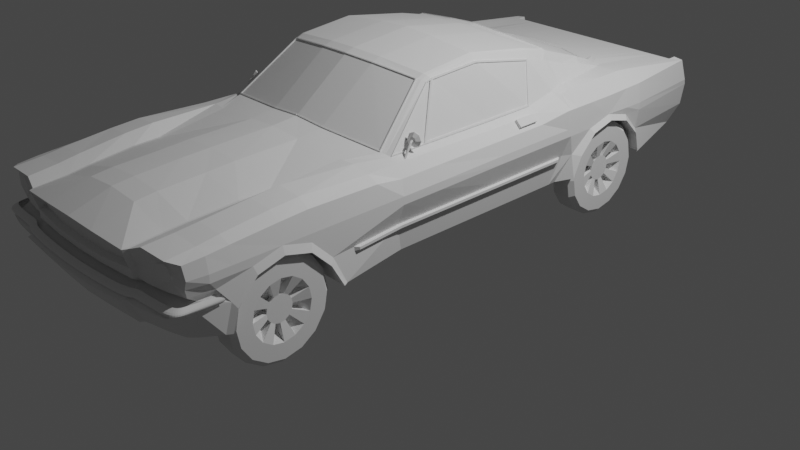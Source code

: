# Source: mustang.blend  (saved by Blender 4.0.36; exported with 4.5.12 LTS)
import bpy
from mathutils import Matrix  # noqa: F401  (used for matrix-valued properties, if any)

bpy.ops.wm.read_factory_settings(use_empty=True)
scene = bpy.context.scene
scene.name = 'Scene'

# ---- collections
col_mesh = bpy.data.collections.new('mesh'); scene.collection.children.link(col_mesh)
col_assets = bpy.data.collections.new('assets'); scene.collection.children.link(col_assets)
col_collection = bpy.data.collections.new('Collection'); scene.collection.children.link(col_collection)

# ---- world
world_world = bpy.data.worlds.new('World'); scene.world = world_world
world_world.use_nodes = True; world_world.node_tree.nodes.clear()
_N = world_world.node_tree.nodes; _L = world_world.node_tree.links
n0 = _N.new('ShaderNodeOutputWorld'); n0.name = 'World Output'; n0.location = (300, 300)
n1 = _N.new('ShaderNodeBackground'); n1.name = 'Background'; n1.location = (10, 300)
n1.inputs[0].default_value = (0.05088, 0.05088, 0.05088, 1.0)
_L.new(n1.outputs[0], n0.inputs[0])
n0.is_active_output = True
world_world.color = (0.05088, 0.05088, 0.05088)
world_world.use_sun_shadow = False
world_world.sun_shadow_jitter_overblur = 0.0

# ---- cameras
cam_camera = bpy.data.cameras.new('Camera')
cam_camera.clip_end = 100.0
cam_camera.ortho_scale = 7.314

# ---- lights
light_light = bpy.data.lights.new('Light', 'POINT')
light_light.transmission_factor = 0.0
light_light.use_soft_falloff = False
light_light.energy = 1000.0
light_light.shadow_soft_size = 0.1
light_light.shadow_maximum_resolution = 0.006
light_light.use_absolute_resolution = True

# ---- meshes
me_circle = bpy.data.meshes.new('Circle')
me_circle.from_pydata([(1.303, -1.807, 0.4943), (1.331, -1.986, 0.7207), (1.33, -2.179, 0.9132), (1.328, -2.441, 0.984), (1.33, -2.703, 0.9133), (1.331, -2.901, 0.7046), (1.303, -3.009, 0.5067), (1.329, 1.367, 0.9381), (1.329, 1.622, 1.007), (1.329, 1.879, 0.938), (1.329, 2.065, 0.7517), (1.273, 2.189, 0.4943), (1.329, 1.18, 0.7515), (1.181, 0.9729, 0.4943), (1.281, -3.296, 1.062), (1.262, -3.301, 0.9858), (1.25, -3.214, 0.77), (1.195, -3.178, 0.5067), (1.178, 3.102, 1.042), (1.172, 3.12, 0.9897), (1.145, 3.111, 0.7584), (1.076, 3.005, 0.5561), (1.273, -2.441, 1.248), (1.273, 1.622, 1.248), (1.256, -3.307, 1.187), (1.154, 3.044, 1.267), (1.228, -1.172, 0.7781), (1.181, -1.091, 0.4943), (1.303, -1.167, 0.9858), (1.303, -1.167, 1.062), (1.255, -1.147, 1.2), (1.249, 0.6529, 1.197), (1.284, 0.6373, 1.062), (1.289, 0.6201, 0.9858), (1.181, 0.5312, 0.4943), (1.228, 0.5905, 0.7781), (1.159, -2.441, 1.311), (1.135, 1.622, 1.4), (1.159, -3.385, 1.214), (1.057, 2.946, 1.28), (1.159, -1.116, 1.3), (1.159, 0.6529, 1.285), (1.228, 0.9529, 0.7781), (1.181, 0.8394, 0.4943), (1.289, 0.9985, 0.9858), (1.284, 0.9985, 1.062), (1.273, 0.9985, 1.248), (1.142, 0.9985, 1.346), (1.228, 0.9973, 0.7781), (1.181, 0.8837, 0.4943), (1.289, 1.043, 0.9858), (1.284, 1.043, 1.062), (1.273, 1.043, 1.248), (1.142, 1.043, 1.37), (0.9191, -2.441, 1.33), (0.8703, -3.398, 1.224), (1.069, -1.104, 1.33), (1.069, 0.6529, 1.33), (1.058, 0.9985, 1.396), (1.05, 1.043, 1.414), (0.8815, -0.5181, 1.798), (0.8909, 0.8054, 1.715), (0.8922, 0.9985, 1.66), (1.228, 0.08801, 0.7781), (1.181, 0.08801, 0.4943), (1.284, 0.08801, 1.062), (1.289, 0.08801, 0.9858), (1.249, 0.08801, 1.197), (1.159, 0.08801, 1.285), (1.074, 0.08801, 1.33), (0.889, 0.08801, 1.856), (0.7862, -2.441, 1.254), (0.7381, -3.43, 1.169), (1.159, -2.158, 1.33), (1.303, -2.158, 1.062), (1.273, -2.158, 1.262), (0.9242, -2.16, 1.351), (1.159, -1.439, 1.3), (1.303, -1.439, 1.062), (1.303, -1.439, 0.9858), (1.273, -1.439, 1.248), (0.9789, -1.44, 1.336), (1.303, -2.904, 1.062), (1.159, -2.904, 1.265), (1.273, -2.904, 1.218), (0.9012, -2.904, 1.277), (0.7553, -2.904, 1.218), (1.303, -3.112, 1.062), (1.159, -3.112, 1.237), (1.303, -3.112, 0.9858), (1.273, -3.112, 1.202), (0.8858, -3.112, 1.25), (0.7403, -3.112, 1.194), (1.023, -1.121, 1.342), (0.8077, -2.16, 1.254), (0.8619, -1.453, 1.336), (0.0, -2.441, 1.385), (-2.363e-19, -3.504, 1.19), (0.0, -2.904, 1.358), (0.0, -3.112, 1.335), (7.219e-18, -1.246, 1.44), (0.0, -2.16, 1.396), (0.0, -1.515, 1.416), (0.3293, -1.5, 1.386), (0.3293, -2.16, 1.372), (0.3293, -2.441, 1.355), (0.3293, -1.236, 1.416), (0.3293, -2.904, 1.334), (0.3293, -3.112, 1.311), (0.3282, -3.494, 1.177), (0.7798, -2.16, 1.254), (0.7607, -2.441, 1.254), (0.7333, -2.904, 1.218), (0.7004, -3.469, 1.153), (0.8278, -1.455, 1.336), (0.9865, -1.145, 1.358), (0.72, -3.112, 1.194), (0.8551, -0.548, 1.816), (0.8225, -0.5638, 1.825), (0.0, -0.6569, 1.888), (0.3293, -0.6339, 1.875), (0.8597, 0.08801, 1.899), (0.8195, 0.08801, 1.917), (0.3293, 0.08801, 1.965), (0.0, 0.08801, 1.983), (0.8421, 0.8162, 1.784), (0.8195, 0.8162, 1.802), (0.3293, 0.8162, 1.851), (0.0, 0.8162, 1.869), (0.8406, 1.06, 1.734), (0.8173, 1.057, 1.745), (0.3293, 0.9985, 1.795), (0.0, 0.9985, 1.814), (0.893, 1.043, 1.66), (0.8395, 1.101, 1.729), (0.8142, 1.092, 1.745), (0.3293, 1.033, 1.803), (0.0, 1.033, 1.821), (0.9648, 1.622, 1.409), (0.8778, 1.622, 1.486), (0.8344, 1.622, 1.548), (0.7957, 1.622, 1.535), (0.3293, 1.622, 1.567), (0.0, 1.622, 1.586), (1.015, 1.337, 1.418), (0.0, 1.337, 1.68), (1.273, 1.337, 1.248), (0.8361, 1.337, 1.644), (0.3293, 1.337, 1.662), (0.8813, 1.337, 1.553), (1.284, 1.337, 1.062), (0.8008, 1.337, 1.631), (1.139, 1.337, 1.4), (0.8844, 1.136, 1.619), (1.141, 1.134, 1.4), (0.0, 1.137, 1.749), (0.811, 1.137, 1.7), (1.037, 1.135, 1.416), (0.8393, 1.137, 1.713), (0.3293, 1.137, 1.731), (1.284, 1.132, 1.062), (1.273, 1.133, 1.248), (1.289, 1.132, 0.9858), (1.273, 1.908, 1.256), (1.132, 1.908, 1.4), (0.8911, 1.909, 1.397), (0.8336, 1.909, 1.416), (0.7693, 1.909, 1.435), (0.7128, 1.909, 1.422), (0.3293, 2.045, 1.416), (0.0, 2.059, 1.428), (1.303, 1.908, 1.062), (1.13, 2.116, 1.38), (1.273, 2.116, 1.262), (0.8515, 2.007, 1.385), (0.7195, 2.116, 1.39), (0.6318, 2.154, 1.39), (0.5198, 2.176, 1.39), (0.3262, 2.214, 1.39), (0.0, 2.229, 1.39), (1.303, 2.116, 1.062), (1.303, 2.116, 0.9858), (0.8515, 2.946, 1.28), (0.7195, 2.946, 1.28), (0.6318, 2.946, 1.28), (0.5198, 2.946, 1.28), (0.3262, 2.946, 1.28), (0.0, 2.946, 1.28), (0.7381, -3.369, 1.015), (-3.243e-18, -3.468, 0.973), (0.3292, -3.459, 0.9729), (0.7002, -3.417, 0.9893), (1.057, -3.332, 1.154), (0.9967, -3.347, 1.129), (0.9366, -3.358, 1.067), (0.9807, -3.351, 0.9889), (1.057, -3.332, 0.9565), (1.133, -3.313, 0.9889), (1.141, -3.311, 1.067), (1.117, -3.317, 1.129), (0.8439, -3.364, 1.018), (0.9634, -3.351, 1.145), (1.057, -3.332, 1.178), (0.9967, -3.347, 1.005), (0.9719, -3.353, 1.067), (1.057, -3.332, 0.9798), (1.117, -3.317, 1.005), (1.164, -3.305, 1.067), (1.133, -3.313, 1.145), (1.061, -3.349, 1.143), (1.009, -3.362, 1.121), (1.135, -3.331, 1.067), (1.113, -3.336, 1.121), (1.009, -3.362, 1.013), (0.9871, -3.367, 1.067), (1.061, -3.349, 0.9911), (1.113, -3.336, 1.013), (0.7381, -3.369, 0.9036), (0.0, -3.456, 0.9036), (0.3293, -3.446, 0.9036), (0.7175, -3.412, 0.9036), (0.9159, -3.356, 0.9036), (0.9814, -3.345, 0.9036), (1.057, -3.332, 0.9036), (1.194, -3.295, 0.9036), (0.8461, -3.364, 0.9036), (1.276, -3.047, 0.9036), (1.249, -3.279, 0.9036), (0.7381, -3.292, 0.8514), (0.0, -3.379, 0.8514), (0.3293, -3.369, 0.8514), (0.7175, -3.335, 0.8514), (0.9159, -3.279, 0.8514), (0.9814, -3.268, 0.8514), (1.057, -3.255, 0.8514), (1.194, -3.219, 0.8514), (0.8461, -3.287, 0.8514), (1.244, -3.202, 0.8514), (0.7381, -3.504, 0.77), (1.258, -3.004, 0.8514), (0.0, -3.591, 0.77), (0.3293, -3.582, 0.77), (0.7175, -3.547, 0.77), (0.9159, -3.491, 0.77), (0.9814, -3.481, 0.77), (1.057, -3.467, 0.77), (1.194, -3.431, 0.77), (0.8461, -3.499, 0.77), (1.232, -3.302, 0.77), (0.7161, -3.349, 0.5067), (0.0, -3.426, 0.5067), (0.3217, -3.41, 0.5067), (0.6971, -3.382, 0.5067), (0.8796, -3.313, 0.5067), (0.945, -3.299, 0.5067), (1.029, -3.277, 0.5067), (1.134, -3.242, 0.5067), (0.7938, -3.329, 0.5067), (0.8515, 2.981, 1.232), (0.7195, 2.981, 1.232), (0.6318, 2.981, 1.232), (0.5198, 2.981, 1.232), (0.3262, 2.981, 1.232), (0.0, 2.981, 1.232), (0.8515, 2.96, 1.199), (0.7195, 2.96, 1.199), (0.6318, 2.96, 1.199), (0.5198, 2.96, 1.199), (0.3262, 2.96, 1.199), (0.0, 2.96, 1.199), (0.8515, 2.988, 0.9897), (0.7195, 2.988, 0.9897), (0.6318, 2.988, 0.9897), (0.5198, 2.988, 0.9897), (0.3262, 2.988, 0.9897), (0.0, 2.988, 0.9897), (0.8515, 3.115, 0.9897), (0.7195, 3.115, 0.9897), (0.6318, 3.115, 0.9897), (0.5198, 3.115, 0.9897), (0.3262, 3.115, 0.9897), (0.0, 3.115, 0.9897), (0.8515, 3.115, 0.7577), (0.7195, 3.115, 0.7577), (0.6318, 3.115, 0.7577), (0.5198, 3.115, 0.7577), (0.3262, 3.115, 0.7577), (0.0, 3.115, 0.7577), (0.8515, 3.005, 0.5561), (0.7195, 3.005, 0.5561), (0.6318, 3.005, 0.5561), (0.5198, 3.005, 0.5561), (0.3262, 3.005, 0.5561), (0.0, 3.005, 0.5561), (1.303, -1.95, 0.7781), (1.303, -2.158, 0.9858), (1.332, -1.859, 0.4948), (1.303, -2.441, 1.062), (1.303, -2.725, 0.9858), (1.303, -2.937, 0.7616), (1.331, -2.957, 0.5067), (1.273, 1.094, 0.7781), (1.329, 1.081, 0.5476), (1.289, 1.338, 0.9858), (1.289, 1.622, 1.062), (1.289, 1.908, 0.9858), (1.273, 2.116, 0.7781), (1.329, 2.118, 0.5476), (0.9697, -1.986, 0.7207), (0.9684, -2.179, 0.9132), (0.9668, -2.441, 0.984), (0.9684, -2.703, 0.9133), (0.9699, -2.901, 0.7046), (0.968, 1.367, 0.9381), (0.968, 1.622, 1.007), (0.968, 1.879, 0.938), (0.968, 2.065, 0.7517), (0.968, 1.18, 0.7515), (0.9707, -1.859, 0.4948), (0.9698, -2.957, 0.5067), (0.968, 1.081, 0.5476), (0.968, 2.118, 0.5476), (0.9697, -1.986, 0.4556), (0.9684, -2.179, 0.4556), (0.9668, -2.441, 0.4556), (0.9684, -2.703, 0.4556), (0.9699, -2.901, 0.4556), (0.968, 1.367, 0.4556), (0.968, 1.622, 0.4556), (0.968, 1.879, 0.4556), (0.968, 2.065, 0.4556), (0.968, 1.18, 0.4556), (0.9707, -1.859, 0.4556), (0.9698, -2.957, 0.4556), (0.968, 1.081, 0.4556), (0.968, 2.118, 0.4556), (1.228, -0.7155, 0.7781), (1.181, -0.7155, 0.4943), (1.299, -0.7155, 1.062), (1.3, -0.7155, 0.9858), (1.254, -0.7155, 1.199), (1.159, -0.7155, 1.297), (1.07, -0.7062, 1.33), (0.883, -0.4541, 1.822), (0.8219, -0.4907, 1.856), (0.0, -0.5651, 1.919), (0.856, -0.478, 1.845), (0.3293, -0.5467, 1.905), (0.0, -3.507, 1.207), (0.3293, -3.498, 1.194), (0.7175, -3.471, 1.169), (-3.479e-18, -3.465, 0.9559), (0.3293, -3.455, 0.9559), (0.7175, -3.412, 0.9731), (0.3246, -3.43, 1.19), (0.3255, -3.395, 0.986), (-0.003619, -3.44, 1.203), (-0.003619, -3.404, 0.9861), (0.6968, -3.405, 1.166), (0.6966, -3.353, 1.002), (1.054, 2.981, 1.232), (1.054, 2.96, 1.199), (1.054, 2.988, 0.9897), (1.054, 3.115, 0.9897), (1.054, 3.115, 0.7577), (1.145, 3.111, 0.7577), (1.053, 3.005, 0.5561), (1.054, 3.102, 1.042), (1.054, 3.044, 1.28)], [], [(49, 13, 301, 48), (50, 48, 301, 162), (51, 50, 162, 160), (6, 299, 16, 17), (226, 89, 15, 227), (298, 82, 87, 89), (306, 11, 21, 365), (305, 306, 181), (304, 305, 171), (304, 171, 163, 23), (14, 87, 90, 24), (29, 30, 80, 78), (338, 340, 30, 29), (297, 295, 74), (295, 294, 79), (0, 27, 26, 294), (45, 46, 31, 32), (65, 66, 33, 32), (66, 63, 35, 33), (64, 34, 35, 63), (23, 163, 164, 37), (46, 47, 41, 31), (30, 40, 77, 80), (340, 341, 40, 30), (24, 90, 88, 38), (52, 53, 47, 46), (51, 52, 46, 45), (32, 33, 44, 45), (33, 35, 42, 44), (34, 43, 42, 35), (304, 23, 146, 150), (23, 37, 152, 146), (45, 44, 50, 51), (44, 42, 48, 50), (43, 49, 48, 42), (341, 342, 56, 40), (53, 59, 58, 47), (47, 58, 57, 41), (40, 56, 81, 77), (38, 88, 91, 55), (58, 62, 61, 57), (342, 343, 60, 56), (57, 61, 70, 69), (41, 57, 69, 68), (31, 41, 68, 67), (337, 64, 63, 336), (339, 336, 63, 66), (338, 339, 66, 65), (32, 31, 67, 65), (55, 91, 92, 72), (73, 36, 22, 75), (295, 79, 78, 74), (75, 22, 297, 74), (76, 54, 36, 73), (77, 73, 75, 80), (79, 28, 29, 78), (294, 26, 28, 79), (80, 75, 74, 78), (81, 76, 73, 77), (84, 82, 297, 22), (83, 84, 22, 36), (82, 298, 297), (86, 85, 54, 71), (85, 83, 36, 54), (90, 87, 82, 84), (88, 90, 84, 83), (89, 226, 239, 299, 298), (89, 87, 14, 15), (92, 91, 85, 86), (91, 88, 83, 85), (56, 93, 95, 81), (76, 94, 71, 54), (81, 95, 94, 76), (104, 103, 102, 101), (105, 104, 101, 96), (103, 106, 100, 102), (107, 105, 96, 98), (349, 108, 99, 348), (108, 107, 98, 99), (116, 112, 107, 108), (350, 116, 108, 349), (112, 111, 105, 107), (114, 115, 106, 103), (111, 110, 104, 105), (110, 114, 103, 104), (94, 95, 114, 110), (71, 94, 110, 111), (95, 93, 115, 114), (86, 71, 111, 112), (72, 92, 116, 350), (92, 86, 112, 116), (115, 93, 117, 118), (60, 117, 93, 56), (115, 118, 120, 106), (100, 106, 120, 119), (343, 70, 121, 346), (346, 121, 122, 344), (344, 122, 123, 347), (347, 123, 124, 345), (124, 123, 127, 128), (123, 122, 126, 127), (122, 121, 125, 126), (61, 125, 121, 70), (128, 127, 131, 132), (127, 126, 130, 131), (126, 125, 129, 130), (132, 131, 136, 137), (130, 129, 134, 135), (62, 133, 134, 129), (131, 130, 135, 136), (62, 129, 125, 61), (58, 59, 133, 62), (133, 153, 158, 134), (136, 135, 156, 159), (137, 136, 159, 155), (135, 134, 158, 156), (133, 59, 157, 153), (37, 138, 144, 152), (150, 146, 161, 160), (149, 139, 140, 147), (151, 147, 140, 141), (146, 152, 154, 161), (148, 151, 141, 142), (149, 144, 138, 139), (152, 144, 157, 154), (145, 148, 142, 143), (150, 303, 304), (154, 157, 59, 53), (156, 158, 147, 151), (161, 154, 53, 52), (153, 149, 147, 158), (160, 161, 52, 51), (153, 157, 144, 149), (159, 156, 151, 148), (162, 301, 303), (155, 159, 148, 145), (160, 162, 303, 150), (143, 142, 169, 170), (37, 164, 165, 138), (141, 140, 167, 168), (139, 166, 167, 140), (142, 141, 168, 169), (164, 163, 173, 172), (139, 138, 165, 166), (163, 171, 180, 173), (171, 305, 181, 180), (165, 164, 172, 174), (166, 165, 174, 175), (170, 169, 178, 179), (168, 167, 176, 177), (172, 173, 25, 39), (166, 175, 176, 167), (169, 168, 177, 178), (173, 180, 18, 25), (180, 181, 19, 18), (181, 306, 20, 19), (176, 175, 183, 184), (178, 177, 185, 186), (175, 174, 182, 183), (179, 178, 186, 187), (177, 176, 184, 185), (174, 172, 39, 182), (113, 109, 354, 358), (190, 191, 359, 355), (72, 350, 353, 188), (14, 24, 208, 207), (24, 38, 202, 208), (38, 55, 201, 202), (15, 14, 207, 197), (55, 72, 188, 200), (201, 55, 200, 194), (193, 204, 214, 210), (193, 192, 202, 201), (204, 193, 201, 194), (203, 204, 194, 195), (205, 203, 195, 196), (206, 205, 196, 197), (198, 206, 197, 207), (199, 198, 207, 208), (192, 199, 208, 202), (210, 214, 213, 215, 216, 211, 212, 209), (205, 206, 216, 215), (204, 203, 213, 214), (198, 199, 212, 211), (192, 193, 210, 209), (203, 205, 215, 213), (199, 192, 209, 212), (206, 198, 211, 216), (196, 195, 222, 223), (353, 352, 219, 220), (200, 188, 217, 225), (188, 353, 220, 217), (197, 196, 223, 224), (195, 194, 221, 222), (352, 351, 218, 219), (194, 200, 225, 221), (299, 239, 237, 16), (15, 197, 224, 227), (223, 222, 233, 234), (221, 225, 236, 232), (217, 220, 231, 228), (227, 224, 235, 237), (224, 223, 234, 235), (225, 217, 228, 236), (219, 218, 229, 230), (222, 221, 232, 233), (220, 219, 230, 231), (233, 232, 243, 244), (237, 239, 226, 227), (231, 230, 241, 242), (234, 233, 244, 245), (232, 236, 247, 243), (228, 231, 242, 238), (235, 234, 245, 246), (236, 228, 238, 247), (230, 229, 240, 241), (237, 235, 246, 248), (248, 246, 256, 17), (241, 240, 250, 251), (244, 243, 253, 254), (245, 244, 254, 255), (243, 247, 257, 253), (238, 242, 252, 249), (246, 245, 255, 256), (247, 238, 249, 257), (242, 241, 251, 252), (16, 237, 248), (248, 17, 16), (184, 183, 259, 260), (186, 185, 261, 262), (183, 182, 258, 259), (187, 186, 262, 263), (185, 184, 260, 261), (261, 260, 266, 267), (260, 259, 265, 266), (262, 261, 267, 268), (259, 258, 264, 265), (263, 262, 268, 269), (267, 266, 272, 273), (266, 265, 271, 272), (268, 267, 273, 274), (265, 264, 270, 271), (269, 268, 274, 275), (273, 272, 278, 279), (272, 271, 277, 278), (274, 273, 279, 280), (271, 270, 276, 277), (275, 274, 280, 281), (281, 280, 286, 287), (279, 278, 284, 285), (278, 277, 283, 284), (280, 279, 285, 286), (277, 276, 282, 283), (285, 284, 290, 291), (284, 283, 289, 290), (286, 285, 291, 292), (283, 282, 288, 289), (287, 286, 292, 293), (366, 288, 282, 364), (1, 296, 0, 294), (2, 1, 294, 295), (3, 2, 295, 297), (4, 3, 297, 298), (5, 4, 298, 299), (300, 5, 299, 6), (302, 12, 301, 13), (12, 7, 303, 301), (7, 8, 304, 303), (8, 9, 305, 304), (9, 10, 306, 305), (10, 307, 11, 306), (9, 8, 314, 315), (12, 302, 320, 317), (3, 4, 311, 310), (10, 9, 315, 316), (296, 1, 308, 318), (7, 12, 317, 313), (4, 5, 312, 311), (307, 10, 316, 321), (1, 2, 309, 308), (8, 7, 313, 314), (5, 300, 319, 312), (2, 3, 310, 309), (313, 317, 331, 327), (311, 312, 326, 325), (321, 316, 330, 335), (308, 309, 323, 322), (314, 313, 327, 328), (312, 319, 333, 326), (309, 310, 324, 323), (315, 314, 328, 329), (317, 320, 334, 331), (310, 311, 325, 324), (316, 315, 329, 330), (318, 308, 322, 332), (120, 347, 345, 119), (118, 344, 347, 120), (117, 346, 344, 118), (60, 343, 346, 117), (29, 28, 339, 338), (28, 26, 336, 339), (27, 337, 336, 26), (69, 70, 343, 342), (68, 69, 342, 341), (67, 68, 341, 340), (65, 67, 340, 338), (97, 109, 349, 348), (109, 113, 350, 349), (190, 189, 351, 352), (191, 190, 352, 353), (113, 191, 353, 350), (358, 354, 355, 359), (354, 356, 357, 355), (191, 113, 358, 359), (189, 190, 355, 357), (109, 97, 356, 354), (264, 258, 360, 361), (270, 264, 361, 362), (276, 270, 362, 363), (282, 276, 363, 364), (39, 360, 258, 182), (21, 366, 364, 365), (20, 364, 363, 19), (25, 18, 367, 368), (18, 19, 363, 367), (25, 368, 39), (39, 368, 367, 360), (361, 360, 367, 363), (361, 363, 19, 362)])
_uv = me_circle.uv_layers.new(name='UVMap')
_uv.uv.foreach_set('vector', [0.0, 0.0, 0.0, 0.0, 0.0, 0.0, 0.0, 0.0, 0.0, 0.0, 0.0, 0.0, 0.0, 0.0, 0.0, 0.0, 0.0, 0.0, 0.0, 0.0, 0.0, 0.0, 0.0, 0.0, 0.0, 0.0, 0.0, 0.0, 0.0, 0.0, 0.0, 0.0, 0.0, 0.0, 0.0, 0.0, 0.0, 0.0, 0.0, 0.0, 0.0, 0.0, 0.0, 0.0, 0.0, 0.0, 0.0, 0.0, 0.0, 0.0, 0.0, 0.0, 0.0, 0.0, 0.0, 0.0, 0.0, 0.0, 0.0, 0.0, 0.0, 0.0, 0.0, 0.0, 0.0, 0.0, 0.0, 0.0, 0.0, 0.0, 0.0, 0.0, 0.0, 0.0, 0.0, 0.0, 0.0, 0.0, 0.0, 0.0, 0.0, 0.0, 0.0, 0.0, 0.0, 0.0, 0.0, 0.0, 0.0, 0.0, 0.0, 0.0, 0.0, 0.0, 0.0, 0.0, 0.0, 0.0, 0.0, 0.0, 0.0, 0.0, 0.0, 0.0, 0.0, 0.0, 0.0, 0.0, 0.0, 0.0, 0.0, 0.0, 0.0, 0.0, 0.0, 0.0, 0.0, 0.0, 0.0, 0.0, 0.0, 0.0, 0.0, 0.0, 0.0, 0.0, 0.0, 0.0, 0.0, 0.0, 0.0, 0.0, 0.0, 0.0, 0.0, 0.0, 0.0, 0.0, 0.0, 0.0, 0.0, 0.0, 0.0, 0.0, 0.0, 0.0, 0.0, 0.0, 0.0, 0.0, 0.0, 0.0, 0.0, 0.0, 0.0, 0.0, 0.0, 0.0, 0.0, 0.0, 0.0, 0.0, 0.0, 0.0, 0.0, 0.0, 0.0, 0.0, 0.0, 0.0, 0.0, 0.0, 0.0, 0.0, 0.0, 0.0, 0.0, 0.0, 0.0, 0.0, 0.0, 0.0, 0.0, 0.0, 0.0, 0.0, 0.0, 0.0, 0.0, 0.0, 0.0, 0.0, 0.0, 0.0, 0.0, 0.0, 0.0, 0.0, 0.0, 0.0, 0.0, 0.0, 0.0, 0.0, 0.0, 0.0, 0.0, 0.0, 0.0, 0.0, 0.0, 0.0, 0.0, 0.0, 0.0, 0.0, 0.0, 0.0, 0.0, 0.0, 0.0, 0.0, 0.0, 0.0, 0.0, 0.0, 0.0, 0.0, 0.0, 0.0, 0.0, 0.0, 0.0, 0.0, 0.0, 0.0, 0.0, 0.0, 0.0, 0.0, 0.0, 0.0, 0.0, 0.0, 0.0, 0.0, 0.0, 0.0, 0.0, 0.0, 0.0, 0.0, 0.0, 0.0, 0.0, 0.0, 0.0, 0.0, 0.0, 0.0, 0.0, 0.0, 0.0, 0.0, 0.0, 0.0, 0.0, 0.0, 0.0, 0.0, 0.0, 0.0, 0.0, 0.0, 0.0, 0.0, 0.0, 0.0, 0.0, 0.0, 0.0, 0.0, 0.0, 0.0, 0.0, 0.0, 0.0, 0.0, 0.0, 0.0, 0.0, 0.0, 0.0, 0.0, 0.0, 0.0, 0.0, 0.0, 0.0, 0.0, 0.0, 0.0, 0.0, 0.0, 0.0, 0.0, 0.0, 0.0, 0.0, 0.0, 0.0, 0.0, 0.0, 0.0, 0.0, 0.0, 0.0, 0.0, 0.0, 0.0, 0.0, 0.0, 0.0, 0.0, 0.0, 0.0, 0.0, 0.0, 0.0, 0.0, 0.0, 0.0, 0.0, 0.0, 0.0, 0.0, 0.0, 0.0, 0.0, 0.0, 0.0, 0.0, 0.0, 0.0, 0.0, 0.0, 0.0, 0.0, 0.0, 0.0, 0.0, 0.0, 0.0, 0.0, 0.0, 0.0, 0.0, 0.0, 0.0, 0.0, 0.0, 0.0, 0.0, 0.0, 0.0, 0.0, 0.0, 0.0, 0.0, 0.0, 0.0, 0.0, 0.0, 0.0, 0.0, 0.0, 0.0, 0.0, 0.0, 0.0, 0.0, 0.0, 0.0, 0.0, 0.0, 0.0, 0.0, 0.0, 0.0, 0.0, 0.0, 0.0, 0.0, 0.0, 0.0, 0.0, 0.0, 0.0, 0.0, 0.0, 0.0, 0.0, 0.0, 0.0, 0.0, 0.0, 0.0, 0.0, 0.0, 0.0, 0.0, 0.0, 0.0, 0.0, 0.0, 0.0, 0.0, 0.0, 0.0, 0.0, 0.0, 0.0, 0.0, 0.0, 0.0, 0.0, 0.0, 0.0, 0.0, 0.0, 0.0, 0.0, 0.0, 0.0, 0.0, 0.0, 0.0, 0.0, 0.0, 0.0, 0.0, 0.0, 0.0, 0.0, 0.0, 0.0, 0.0, 0.0, 0.0, 0.0, 0.0, 0.0, 0.0, 0.0, 0.0, 0.0, 0.0, 0.0, 0.0, 0.0, 0.0, 0.0, 0.0, 0.0, 0.0, 0.0, 0.0, 0.0, 0.0, 0.0, 0.0, 0.0, 0.0, 0.0, 0.0, 0.0, 0.0, 0.0, 0.0, 0.0, 0.0, 0.0, 0.0, 0.0, 0.0, 0.0, 0.0, 0.0, 0.0, 0.0, 0.0, 0.0, 0.0, 0.0, 0.0, 0.0, 0.0, 0.0, 0.0, 0.0, 0.0, 0.0, 0.0, 0.0, 0.0, 0.0, 0.0, 0.0, 0.0, 0.0, 0.0, 0.0, 0.0, 0.0, 0.0, 0.0, 0.0, 0.0, 0.0, 0.0, 0.0, 0.0, 0.0, 0.0, 0.0, 0.0, 0.0, 0.0, 0.0, 0.0, 0.0, 0.0, 0.0, 0.0, 0.0, 0.0, 0.0, 0.0, 0.0, 0.0, 0.0, 0.0, 0.0, 0.0, 0.0, 0.0, 0.0, 0.0, 0.0, 0.0, 0.0, 0.0, 0.0, 0.0, 0.0, 0.0, 0.0, 0.0, 0.0, 0.0, 0.0, 0.0, 0.0, 0.0, 0.0, 0.0, 0.0, 0.0, 0.0, 0.0, 0.0, 0.0, 0.0, 0.0, 0.0, 0.0, 0.0, 0.0, 0.0, 0.0, 0.0, 0.0, 0.0, 0.0, 0.0, 0.0, 0.0, 0.0, 0.0, 0.0, 0.0, 0.0, 0.0, 0.0, 0.0, 0.0, 0.0, 0.0, 0.0, 0.0, 0.0, 0.0, 0.0, 0.0, 0.0, 0.0, 0.0, 0.0, 0.0, 0.0, 0.0, 0.0, 0.0, 0.0, 0.0, 0.0, 0.0, 0.0, 0.0, 0.0, 0.0, 0.0, 0.0, 0.0, 0.0, 0.0, 0.0, 0.0, 0.0, 0.0, 0.0, 0.0, 0.0, 0.0, 0.0, 0.0, 0.0, 0.0, 0.0, 0.0, 0.0, 0.0, 0.0, 0.0, 0.0, 0.0, 0.0, 0.0, 0.0, 0.0, 0.0, 0.0, 0.0, 0.0, 0.0, 0.0, 0.0, 0.0, 0.0, 0.0, 0.0, 0.0, 0.0, 0.0, 0.0, 0.0, 0.0, 0.0, 0.0, 0.0, 0.0, 0.0, 0.0, 0.0, 0.0, 0.0, 0.0, 0.0, 0.0, 0.0, 0.0, 0.0, 0.0, 0.0, 0.0, 0.0, 0.0, 0.0, 0.0, 0.0, 0.0, 0.0, 0.0, 0.0, 0.0, 0.0, 0.0, 0.0, 0.0, 0.0, 0.0, 0.0, 0.0, 0.0, 0.0, 0.0, 0.0, 0.0, 0.0, 0.0, 0.0, 0.0, 0.0, 0.0, 0.0, 0.0, 0.0, 0.0, 0.0, 0.0, 0.0, 0.0, 0.0, 0.0, 0.0, 0.0, 0.0, 0.0, 0.0, 0.0, 0.0, 0.0, 0.0, 0.0, 0.0, 0.0, 0.0, 0.0, 0.0, 0.0, 0.0, 0.0, 0.0, 0.0, 0.0, 0.0, 0.0, 0.0, 0.0, 0.0, 0.0, 0.0, 0.0, 0.0, 0.0, 0.0, 0.0, 0.0, 0.0, 0.0, 0.0, 0.0, 0.0, 0.0, 0.0, 0.0, 0.0, 0.0, 0.0, 0.0, 0.0, 0.0, 0.0, 0.0, 0.0, 0.0, 0.0, 0.0, 0.0, 0.0, 0.0, 0.0, 0.0, 0.0, 0.0, 0.0, 0.0, 0.0, 0.0, 0.0, 0.0, 0.0, 0.0, 0.0, 0.0, 0.0, 0.0, 0.0, 0.0, 0.0, 0.0, 0.0, 0.0, 0.0, 0.0, 0.0, 0.0, 0.0, 0.0, 0.0, 0.0, 0.0, 0.0, 0.0, 0.0, 0.0, 0.0, 0.0, 0.0, 0.0, 0.0, 0.0, 0.0, 0.0, 0.0, 0.0, 0.0, 0.0, 0.0, 0.0, 0.0, 0.0, 0.0, 0.0, 0.0, 0.0, 0.0, 0.0, 0.0, 0.0, 0.0, 0.0, 0.0, 0.0, 0.0, 0.0, 0.0, 0.0, 0.0, 0.0, 0.0, 0.0, 0.0, 0.0, 0.0, 0.0, 0.0, 0.0, 0.0, 0.0, 0.0, 0.0, 0.0, 0.0, 0.0, 0.0, 0.0, 0.0, 0.0, 0.0, 0.0, 0.0, 0.0, 0.0, 0.0, 0.0, 0.0, 0.0, 0.0, 0.0, 0.0, 0.0, 0.0, 0.0, 0.0, 0.0, 0.0, 0.0, 0.0, 0.0, 0.0, 0.0, 0.0, 0.0, 0.0, 0.0, 0.0, 0.0, 0.0, 0.0, 0.0, 0.0, 0.0, 0.0, 0.0, 0.0, 0.0, 0.0, 0.0, 0.0, 0.0, 0.0, 0.0, 0.0, 0.0, 0.0, 0.0, 0.0, 0.0, 0.0, 0.0, 0.0, 0.0, 0.0, 0.0, 0.0, 0.0, 0.0, 0.0, 0.0, 0.0, 0.0, 0.0, 0.0, 0.0, 0.0, 0.0, 0.0, 0.0, 0.0, 0.0, 0.0, 0.0, 0.0, 0.0, 0.0, 0.0, 0.0, 0.0, 0.0, 0.0, 0.0, 0.0, 0.0, 0.0, 0.0, 0.0, 0.0, 0.0, 0.0, 0.0, 0.0, 0.0, 0.0, 0.0, 0.0, 0.0, 0.0, 0.0, 0.0, 0.0, 0.0, 0.0, 0.0, 0.0, 0.0, 0.0, 0.0, 0.0, 0.0, 0.0, 0.0, 0.0, 0.0, 0.0, 0.0, 0.0, 0.0, 0.0, 0.0, 0.0, 0.0, 0.0, 0.0, 0.0, 0.0, 0.0, 0.0, 0.0, 0.0, 0.0, 0.0, 0.0, 0.0, 0.0, 0.0, 0.0, 0.0, 0.0, 0.0, 0.0, 0.0, 0.0, 0.0, 0.0, 0.0, 0.0, 0.0, 0.0, 0.0, 0.0, 0.0, 0.0, 0.0, 0.0, 0.0, 0.0, 0.0, 0.0, 0.0, 0.0, 0.0, 0.0, 0.0, 0.0, 0.0, 0.0, 0.0, 0.0, 0.0, 0.0, 0.0, 0.0, 0.0, 0.0, 0.0, 0.0, 0.0, 0.0, 0.0, 0.0, 0.0, 0.0, 0.0, 0.0, 0.0, 0.0, 0.0, 0.0, 0.0, 0.0, 0.0, 0.0, 0.0, 0.0, 0.0, 0.0, 0.0, 0.0, 0.0, 0.0, 0.0, 0.0, 0.0, 0.0, 0.0, 0.0, 0.0, 0.0, 0.0, 0.0, 0.0, 0.0, 0.0, 0.0, 0.0, 0.0, 0.0, 0.0, 0.0, 0.0, 0.0, 0.0, 0.0, 0.0, 0.0, 0.0, 0.0, 0.0, 0.0, 0.0, 0.0, 0.0, 0.0, 0.0, 0.0, 0.0, 0.0, 0.0, 0.0, 0.0, 0.0, 0.0, 0.0, 0.0, 0.0, 0.0, 0.0, 0.0, 0.0, 0.0, 0.0, 0.0, 0.0, 0.0, 0.0, 0.0, 0.0, 0.0, 0.0, 0.0, 0.0, 0.0, 0.0, 0.0, 0.0, 0.0, 0.0, 0.0, 0.0, 0.0, 0.0, 0.0, 0.0, 0.0, 0.0, 0.0, 0.0, 0.0, 0.0, 0.0, 0.0, 0.0, 0.0, 0.0, 0.0, 0.0, 0.0, 0.0, 0.0, 0.0, 0.0, 0.0, 0.0, 0.0, 0.0, 0.0, 0.0, 0.0, 0.0, 0.0, 0.0, 0.0, 0.0, 0.0, 0.0, 0.0, 0.0, 0.0, 0.0, 0.0, 0.0, 0.0, 0.0, 0.0, 0.0, 0.0, 0.0, 0.0, 0.0, 0.0, 0.0, 0.0, 0.0, 0.0, 0.0, 0.0, 0.0, 0.0, 0.0, 0.0, 0.0, 0.0, 0.0, 0.0, 0.0, 0.0, 0.0, 0.0, 0.0, 0.0, 0.0, 0.0, 0.0, 0.0, 0.0, 0.0, 0.0, 0.0, 0.0, 0.0, 0.0, 0.0, 0.0, 0.0, 0.0, 0.0, 0.0, 0.0, 0.0, 0.0, 0.0, 0.0, 0.0, 0.0, 0.0, 0.0, 0.0, 0.0, 0.0, 0.0, 0.0, 0.0, 0.0, 0.0, 0.0, 0.0, 0.0, 0.0, 0.0, 0.0, 0.0, 0.0, 0.0, 0.0, 0.0, 0.0, 0.0, 0.0, 0.0, 0.0, 0.0, 0.0, 0.0, 0.0, 0.0, 0.0, 0.0, 0.0, 0.0, 0.0, 0.0, 0.0, 0.0, 0.0, 0.0, 0.0, 0.0, 0.0, 0.0, 0.0, 0.0, 0.0, 0.0, 0.0, 0.0, 0.0, 0.0, 0.0, 0.0, 0.0, 0.0, 0.0, 0.0, 0.0, 0.0, 0.0, 0.0, 0.0, 0.0, 0.0, 0.0, 0.0, 0.0, 0.0, 0.0, 0.0, 0.0, 0.0, 0.0, 0.0, 0.0, 0.0, 0.0, 0.0, 0.0, 0.0, 0.0, 0.0, 0.0, 0.0, 0.0, 0.0, 0.0, 0.0, 0.0, 0.0, 0.0, 0.0, 0.0, 0.0, 0.0, 0.0, 0.0, 0.0, 0.0, 0.0, 0.0, 0.0, 0.0, 0.0, 0.0, 0.0, 0.0, 0.0, 0.0, 0.0, 0.0, 0.0, 0.0, 0.0, 0.0, 0.0, 0.0, 0.0, 0.0, 0.0, 0.0, 0.0, 0.0, 0.0, 0.0, 0.0, 0.0, 0.0, 0.0, 0.0, 0.0, 0.0, 0.0, 0.0, 0.0, 0.0, 0.0, 0.0, 0.0, 0.0, 0.0, 0.0, 0.0, 0.0, 0.0, 0.0, 0.0, 0.0, 0.0, 0.0, 0.0, 0.0, 0.0, 0.0, 0.0, 0.0, 0.0, 0.0, 0.0, 0.0, 0.0, 0.0, 0.0, 0.0, 0.0, 0.0, 0.0, 0.0, 0.0, 0.0, 0.0, 0.0, 0.0, 0.0, 0.0, 0.0, 0.0, 0.0, 0.0, 0.0, 0.0, 0.0, 0.0, 0.0, 0.0, 0.0, 0.0, 0.0, 0.0, 0.0, 0.0, 0.0, 0.0, 0.0, 0.0, 0.0, 0.0, 0.0, 0.0, 0.0, 0.0, 0.0, 0.0, 0.0, 0.0, 0.0, 0.0, 0.0, 0.0, 0.0, 0.0, 0.0, 0.0, 0.0, 0.0, 0.0, 0.0, 0.0, 0.0, 0.0, 0.0, 0.0, 0.0, 0.0, 0.0, 0.0, 0.0, 0.0, 0.0, 0.0, 0.0, 0.0, 0.0, 0.0, 0.0, 0.0, 0.0, 0.0, 0.0, 0.0, 0.0, 0.0, 0.0, 0.0, 0.0, 0.0, 0.0, 0.0, 0.0, 0.0, 0.0, 0.0, 0.0, 0.0, 0.0, 0.0, 0.0, 0.0, 0.0, 0.0, 0.0, 0.0, 0.0, 0.0, 0.0, 0.0, 0.0, 0.0, 0.0, 0.0, 0.0, 0.0, 0.0, 0.0, 0.0, 0.0, 0.0, 0.0, 0.0, 0.0, 0.0, 0.0, 0.0, 0.0, 0.0, 0.0, 0.0, 0.0, 0.0, 0.0, 0.0, 0.0, 0.0, 0.0, 0.0, 0.0, 0.0, 0.0, 0.0, 0.0, 0.0, 0.0, 0.0, 0.0, 0.0, 0.0, 0.0, 0.0, 0.0, 0.0, 0.0, 0.0, 0.0, 0.0, 0.0, 0.0, 0.0, 0.0, 0.0, 0.0, 0.0, 0.0, 0.0, 0.0, 0.0, 0.0, 0.0, 0.0, 0.0, 0.0, 0.0, 0.0, 0.0, 0.0, 0.0, 0.0, 0.0, 0.0, 0.0, 0.0, 0.0, 0.0, 0.0, 0.0, 0.0, 0.0, 0.0, 0.0, 0.0, 0.0, 0.0, 0.0, 0.0, 0.0, 0.0, 0.0, 0.0, 0.0, 0.0, 0.0, 0.0, 0.0, 0.0, 0.0, 0.0, 0.0, 0.0, 0.0, 0.0, 0.0, 0.0, 0.0, 0.0, 0.0, 0.0, 0.0, 0.0, 0.0, 0.0, 0.0, 0.0, 0.0, 0.0, 0.0, 0.0, 0.0, 0.0, 0.0, 0.0, 0.0, 0.0, 0.0, 0.0, 0.0, 0.0, 0.0, 0.0, 0.0, 0.0, 0.0, 0.0, 0.0, 0.0, 0.0, 0.0, 0.0, 0.0, 0.0, 0.0, 0.0, 0.0, 0.0, 0.0, 0.0, 0.0, 0.0, 0.0, 0.0, 0.0, 0.0, 0.0, 0.0, 0.0, 0.0, 0.0, 0.0, 0.0, 0.0, 0.0, 0.0, 0.0, 0.0, 0.0, 0.0, 0.0, 0.0, 0.0, 0.0, 0.0, 0.0, 0.0, 0.0, 0.0, 0.0, 0.0, 0.0, 0.0, 0.0, 0.0, 0.0, 0.0, 0.0, 0.0, 0.0, 0.0, 0.0, 0.0, 0.0, 0.0, 0.0, 0.0, 0.0, 0.0, 0.0, 0.0, 0.0, 0.0, 0.0, 0.0, 0.0, 0.0, 0.0, 0.0, 0.0, 0.0, 0.0, 0.0, 0.0, 0.0, 0.0, 0.0, 0.0, 0.0, 0.0, 0.0, 0.0, 0.0, 0.0, 0.0, 0.0, 0.0, 0.0, 0.0, 0.0, 0.0, 0.0, 0.0, 0.0, 0.0, 0.0, 0.0, 0.0, 0.0, 0.0, 0.0, 0.0, 0.0, 0.0, 0.0, 0.0, 0.0, 0.0, 0.0, 0.0, 0.0, 0.0, 0.0, 0.0, 0.0, 0.0, 0.0, 0.0, 0.0, 0.0, 0.0, 0.0, 0.0, 0.0, 0.0, 0.0, 0.0, 0.0, 0.0, 0.0, 0.0, 0.0, 0.0, 0.0, 0.0, 0.0, 0.0, 0.0, 0.0, 0.0, 0.0, 0.0, 0.0, 0.0, 0.0, 0.0, 0.0, 0.0, 0.0, 0.0, 0.0, 0.0, 0.0, 0.0, 0.0, 0.0, 0.0, 0.0, 0.0, 0.0, 0.0, 0.0, 0.0, 0.0, 0.0, 0.0, 0.0, 0.0, 0.0, 0.0, 0.0, 0.0, 0.0, 0.0, 0.0, 0.0, 0.0, 0.0, 0.0, 0.0, 0.0, 0.0, 0.0, 0.0, 0.0, 0.0, 0.0, 0.0, 0.0, 0.0, 0.0, 0.0, 0.0, 0.0, 0.0, 0.0, 0.0, 0.0, 0.0, 0.0, 0.0, 0.0, 0.0, 0.0, 0.0, 0.0, 0.0, 0.0, 0.0, 0.0, 0.0, 0.0, 0.0, 0.0, 0.0, 0.0, 0.0, 0.0, 0.0, 0.0, 0.0, 0.0, 0.0, 0.0, 0.0, 0.0, 0.0, 0.0, 0.0, 0.0, 0.0, 0.0, 0.0, 0.0, 0.0, 0.0, 0.0, 0.0, 0.0, 0.0, 0.0, 0.0, 0.0, 0.0, 0.0, 0.0, 0.0, 0.0, 0.0, 0.0, 0.0, 0.0, 0.0, 0.0, 0.0, 0.0, 0.0, 0.0, 0.0, 0.0, 0.0, 0.0, 0.0, 0.0, 0.0, 0.0, 0.0, 0.0, 0.0, 0.0, 0.0, 0.0, 0.0, 0.0, 0.0, 0.0, 0.0, 0.0, 0.0, 0.0, 0.0, 0.0, 0.0, 0.0, 0.0, 0.0, 0.0, 0.0, 0.0, 0.0, 0.0, 0.0, 0.0, 0.0, 0.0, 0.0, 0.0, 0.0, 0.0, 0.0, 0.0, 0.0, 0.0, 0.0, 0.0, 0.0, 0.0, 0.0, 0.0, 0.0, 0.0, 0.0, 0.0, 0.0, 0.0, 0.0, 0.0, 0.0, 0.0, 0.0, 0.0, 0.0, 0.0, 0.0, 0.0, 0.0, 0.0, 0.0, 0.0, 0.0, 0.0, 0.0, 0.0, 0.0, 0.0, 0.0, 0.0, 0.0, 0.0, 0.0, 0.0, 0.0, 0.0, 0.0, 0.0, 0.0, 0.0, 0.0, 0.0, 0.0, 0.0, 0.0, 0.0, 0.0, 0.0, 0.0, 0.0, 0.0, 0.0, 0.0, 0.0, 0.0, 0.0, 0.0, 0.0, 0.0, 0.0, 0.0, 0.0, 0.0, 0.0, 0.0, 0.0, 0.0, 0.0, 0.0, 0.0, 0.0, 0.0, 0.0, 0.0, 0.0, 0.0, 0.0, 0.0, 0.0, 0.0, 0.0, 0.0, 0.0, 0.0, 0.0, 0.0, 0.0, 0.0, 0.0, 0.0, 0.0, 0.0, 0.0, 0.0, 0.0, 0.0, 0.0, 0.0, 0.0, 0.0, 0.0, 0.0, 0.0, 0.0, 0.0, 0.0, 0.0, 0.0, 0.0, 0.0, 0.0, 0.0, 0.0, 0.0, 0.0, 0.0, 0.0, 0.0, 0.0, 0.0, 0.0, 0.0, 0.0, 0.0, 0.0, 0.0, 0.0, 0.0, 0.0, 0.0, 0.0, 0.0, 0.0, 0.0, 0.0, 0.0, 0.0, 0.0, 0.0, 0.0, 0.0, 0.0, 0.0, 0.0, 0.0, 0.0, 0.0, 0.0, 0.0, 0.0, 0.0, 0.0, 0.0, 0.0, 0.0, 0.0, 0.0, 0.0, 0.0, 0.0, 0.0, 0.0, 0.0, 0.0, 0.0, 0.0, 0.0, 0.0, 0.0, 0.0, 0.0, 0.0, 0.0, 0.0, 0.0, 0.0, 0.0, 0.0, 0.0, 0.0, 0.0, 0.0, 0.0, 0.0, 0.0, 0.0, 0.0, 0.0, 0.0, 0.0, 0.0, 0.0, 0.0, 0.0, 0.0, 0.0, 0.0, 0.0, 0.0, 0.0, 0.0, 0.0, 0.0, 0.0, 0.0, 0.0, 0.0, 0.0, 0.0, 0.0, 0.0, 0.0, 0.0, 0.0, 0.0, 0.0, 0.0, 0.0, 0.0, 0.0, 0.0, 0.0, 0.0, 0.0, 0.0, 0.0, 0.0, 0.0, 0.0, 0.0, 0.0, 0.0, 0.0, 0.0, 0.0, 0.0, 0.0, 0.0, 0.0, 0.0, 0.0, 0.0, 0.0, 0.0, 0.0, 0.0, 0.0, 0.0, 0.0, 0.0, 0.0, 0.0, 0.0, 0.0, 0.0, 0.0, 0.0, 0.0, 0.0, 0.0, 0.0, 0.0, 0.0, 0.0, 0.0, 0.0, 0.0, 0.0, 0.0, 0.0, 0.0, 0.0, 0.0, 0.0, 0.0, 0.0, 0.0, 0.0, 0.0, 0.0, 0.0, 0.0, 0.0, 0.0, 0.0, 0.0, 0.0, 0.0, 0.0, 0.0, 0.0, 0.0, 0.0, 0.0, 0.0, 0.0, 0.0, 0.0, 0.0, 0.0, 0.0, 0.0, 0.0, 0.0, 0.0, 0.0, 0.0, 0.0, 0.0, 0.0, 0.0, 0.0, 0.0, 0.0, 0.0, 0.0, 0.0, 0.0, 0.0, 0.0, 0.0, 0.0, 0.0, 0.0, 0.0, 0.0, 0.0, 0.0, 0.0, 0.0, 0.0, 0.0, 0.0, 0.0, 0.0, 0.0, 0.0, 0.0, 0.0, 0.0, 0.0, 0.0, 0.0, 0.0, 0.0, 0.0, 0.0, 0.0, 0.0, 0.0, 0.0, 0.0, 0.0, 0.0, 0.0, 0.0, 0.0, 0.0, 0.0, 0.0, 0.0, 0.0, 0.0, 0.0, 0.0, 0.0, 0.0, 0.0, 0.0, 0.0, 0.0, 0.0, 0.0, 0.0, 0.0, 0.0, 0.0, 0.0, 0.0, 0.0, 0.0, 0.0, 0.0, 0.0, 0.0, 0.0, 0.0, 0.0, 0.0, 0.0, 0.0, 0.0, 0.0, 0.0, 0.0, 0.0, 0.0, 0.0, 0.0, 0.0, 0.0, 0.0, 0.0, 0.0, 0.0, 0.0, 0.0, 0.0, 0.0, 0.0, 0.0, 0.0, 0.0, 0.0, 0.0, 0.0, 0.0, 0.0, 0.0, 0.0, 0.0, 0.0, 0.0, 0.0, 0.0, 0.0, 0.0, 0.0, 0.0, 0.0, 0.0, 0.0, 0.0, 0.0, 0.0, 0.0, 0.0, 0.0, 0.0, 0.0, 0.0, 0.0, 0.0, 0.0, 0.0, 0.0, 0.0, 0.0, 0.0, 0.0, 0.0, 0.0, 0.0, 0.0, 0.0, 0.0, 0.0, 0.0, 0.0, 0.0, 0.0, 0.0, 0.0, 0.0, 0.0, 0.0, 0.0, 0.0, 0.0, 0.0, 0.0, 0.0, 0.0, 0.0, 0.0, 0.0, 0.0, 0.0, 0.0, 0.0, 0.0, 0.0, 0.0, 0.0, 0.0, 0.0, 0.0, 0.0, 0.0, 0.0, 0.0, 0.0, 0.0, 0.0, 0.0, 0.0, 0.0, 0.0, 0.0, 0.0, 0.0, 0.0, 0.0, 0.0, 0.0, 0.0, 0.0, 0.0, 0.0, 0.0, 0.0, 0.0, 0.0, 0.0, 0.0, 0.0, 0.0, 0.0, 0.0, 0.0, 0.0, 0.0, 0.0, 0.0, 0.0, 0.0, 0.0, 0.0, 0.0, 0.0, 0.0, 0.0, 0.0, 0.0, 0.0, 0.0, 0.0, 0.0, 0.0, 0.0, 0.0, 0.0, 0.0, 0.0, 0.0, 0.0, 0.0, 0.0, 0.0, 0.0, 0.0, 0.0, 0.0, 0.0, 0.0, 0.0, 0.0, 0.0, 0.0, 0.0, 0.0, 0.0, 0.0, 0.0, 0.0, 0.0, 0.0, 0.0, 0.0, 0.0, 0.0, 0.0, 0.0, 0.0, 0.0, 0.0, 0.0, 0.0, 0.0, 0.0, 0.0, 0.0, 0.0, 0.0, 0.0, 0.0, 0.0, 0.0, 0.0, 0.0, 0.0, 0.0, 0.0, 0.0, 0.0, 0.0, 0.0, 0.0, 0.0, 0.0, 0.0, 0.0, 0.0, 0.0, 0.0, 0.0, 0.0, 0.0, 0.0, 0.0, 0.0, 0.0, 0.0, 0.0, 0.0, 0.0, 0.0, 0.0, 0.0, 0.0, 0.0, 0.0, 0.0, 0.0, 0.0, 0.0, 0.0, 0.0, 0.0, 0.0, 0.0, 0.0, 0.0, 0.0, 0.0, 0.0, 0.0, 0.0, 0.0, 0.0, 0.0, 0.0, 0.0, 0.0, 0.0, 0.0, 0.0, 0.0, 0.0, 0.0, 0.0, 0.0, 0.0, 0.0, 0.0, 0.0, 0.0, 0.0, 0.0, 0.0, 0.0, 0.0, 0.0, 0.0, 0.0, 0.0, 0.0, 0.0, 0.0, 0.0, 0.0, 0.0, 0.0, 0.0])
me_circle.update()
me_circle_002 = bpy.data.meshes.new('Circle.002')
me_circle_002.from_pydata([(1.238, -1.964, 0.4833), (1.238, -2.002, 0.672), (1.238, -2.109, 0.8321), (1.238, -2.269, 0.939), (1.238, -2.458, 0.9765), (1.238, -2.646, 0.939), (1.238, -2.807, 0.8321), (1.238, -2.913, 0.672), (1.238, -2.951, 0.4833), (1.238, -2.913, 0.2945), (1.238, -2.807, 0.1345), (1.238, -2.646, 0.02756), (1.238, -2.458, -0.00999), (1.238, -2.269, 0.02756), (1.238, -2.109, 0.1345), (1.238, -2.002, 0.2945), (1.242, -2.338, 0.5328), (1.242, -2.328, 0.4833), (1.242, -2.366, 0.5748), (1.242, -2.408, 0.6029), (1.242, -2.458, 0.6128), (1.242, -2.507, 0.6029), (1.242, -2.549, 0.5748), (1.242, -2.577, 0.5328), (1.242, -2.587, 0.4833), (1.242, -2.577, 0.4337), (1.242, -2.549, 0.3917), (1.242, -2.507, 0.3636), (1.242, -2.458, 0.3537), (1.242, -2.408, 0.3636), (1.242, -2.366, 0.3917), (1.242, -2.338, 0.4337), (1.283, -2.046, 0.6537), (1.283, -2.012, 0.4833), (1.283, -2.143, 0.7983), (1.283, -2.287, 0.8948), (1.283, -2.458, 0.9287), (1.283, -2.628, 0.8948), (1.283, -2.773, 0.7983), (1.283, -2.869, 0.6537), (1.283, -2.903, 0.4833), (1.283, -2.869, 0.3128), (1.283, -2.773, 0.1683), (1.283, -2.628, 0.07172), (1.283, -2.458, 0.03781), (1.283, -2.287, 0.07172), (1.283, -2.143, 0.1683), (1.283, -2.046, 0.3128), (1.283, -2.189, 0.5947), (1.283, -2.166, 0.4833), (1.283, -2.252, 0.6892), (1.283, -2.346, 0.7524), (1.283, -2.458, 0.7745), (1.283, -2.569, 0.7524), (1.283, -2.664, 0.6892), (1.283, -2.727, 0.5947), (1.283, -2.749, 0.4833), (1.283, -2.727, 0.3718), (1.283, -2.664, 0.2773), (1.283, -2.569, 0.2142), (1.283, -2.458, 0.192), (1.283, -2.346, 0.2142), (1.283, -2.252, 0.2773), (1.283, -2.189, 0.3718), (1.195, -2.252, 0.3982), (1.195, -2.235, 0.4833), (1.195, -2.373, 0.2779), (1.195, -2.301, 0.3261), (1.195, -2.543, 0.2779), (1.195, -2.458, 0.261), (1.195, -2.663, 0.3982), (1.195, -2.615, 0.3261), (1.195, -2.663, 0.5683), (1.195, -2.68, 0.4833), (1.195, -2.543, 0.6886), (1.195, -2.615, 0.6404), (1.195, -2.373, 0.6886), (1.195, -2.458, 0.7055), (1.195, -2.252, 0.5683), (1.195, -2.301, 0.6404), (1.164, -2.388, 0.5532), (1.164, -2.366, 0.5211), (1.164, -2.458, 0.5821), (1.164, -2.42, 0.5746), (1.164, -2.528, 0.5532), (1.164, -2.496, 0.5746), (1.164, -2.557, 0.4833), (1.164, -2.549, 0.5211), (1.164, -2.528, 0.4134), (1.164, -2.549, 0.4454), (1.164, -2.458, 0.3844), (1.164, -2.496, 0.392), (1.164, -2.388, 0.4134), (1.164, -2.42, 0.392), (1.164, -2.359, 0.4833), (1.164, -2.366, 0.4454), (1.014, -2.027, 0.4833), (1.014, -2.059, 0.6482), (1.014, -2.153, 0.7881), (1.014, -2.293, 0.8816), (1.014, -2.458, 0.9144), (1.014, -2.623, 0.8816), (1.014, -2.763, 0.7881), (1.014, -2.856, 0.6482), (1.014, -2.889, 0.4833), (1.014, -2.856, 0.3183), (1.014, -2.763, 0.1784), (1.014, -2.623, 0.08496), (1.014, -2.458, 0.05214), (1.014, -2.293, 0.08496), (1.014, -2.153, 0.1784), (1.014, -2.059, 0.3183), (1.053, -2.002, 0.672), (1.053, -1.964, 0.4833), (1.053, -2.109, 0.8321), (1.053, -2.269, 0.939), (1.053, -2.458, 0.9765), (1.053, -2.646, 0.939), (1.053, -2.807, 0.8321), (1.053, -2.913, 0.672), (1.053, -2.951, 0.4833), (1.053, -2.913, 0.2945), (1.053, -2.807, 0.1345), (1.053, -2.646, 0.02756), (1.053, -2.458, -0.00999), (1.053, -2.269, 0.02756), (1.053, -2.109, 0.1345), (1.053, -2.002, 0.2945), (1.238, 2.089, 0.4833), (1.238, 2.052, 0.672), (1.238, 1.945, 0.8321), (1.238, 1.785, 0.939), (1.238, 1.596, 0.9765), (1.238, 1.407, 0.939), (1.238, 1.247, 0.8321), (1.238, 1.14, 0.672), (1.238, 1.103, 0.4833), (1.238, 1.14, 0.2945), (1.238, 1.247, 0.1345), (1.238, 1.407, 0.02756), (1.238, 1.596, -0.00999), (1.238, 1.785, 0.02756), (1.238, 1.945, 0.1345), (1.238, 2.052, 0.2945), (1.242, 1.716, 0.5328), (1.242, 1.726, 0.4833), (1.242, 1.688, 0.5748), (1.242, 1.646, 0.6029), (1.242, 1.596, 0.6128), (1.242, 1.547, 0.6029), (1.242, 1.505, 0.5748), (1.242, 1.476, 0.5328), (1.242, 1.467, 0.4833), (1.242, 1.476, 0.4337), (1.242, 1.505, 0.3917), (1.242, 1.547, 0.3636), (1.242, 1.596, 0.3537), (1.242, 1.646, 0.3636), (1.242, 1.688, 0.3917), (1.242, 1.716, 0.4337), (1.283, 2.008, 0.6537), (1.283, 2.042, 0.4833), (1.283, 1.911, 0.7983), (1.283, 1.767, 0.8948), (1.283, 1.596, 0.9287), (1.283, 1.426, 0.8948), (1.283, 1.281, 0.7983), (1.283, 1.185, 0.6537), (1.283, 1.151, 0.4833), (1.283, 1.185, 0.3128), (1.283, 1.281, 0.1683), (1.283, 1.426, 0.07172), (1.283, 1.596, 0.03781), (1.283, 1.767, 0.07172), (1.283, 1.911, 0.1683), (1.283, 2.008, 0.3128), (1.283, 1.865, 0.5947), (1.283, 1.887, 0.4833), (1.283, 1.802, 0.6892), (1.283, 1.708, 0.7524), (1.283, 1.596, 0.7745), (1.283, 1.485, 0.7524), (1.283, 1.39, 0.6892), (1.283, 1.327, 0.5947), (1.283, 1.305, 0.4833), (1.283, 1.327, 0.3718), (1.283, 1.39, 0.2773), (1.283, 1.485, 0.2142), (1.283, 1.596, 0.192), (1.283, 1.708, 0.2142), (1.283, 1.802, 0.2773), (1.283, 1.865, 0.3718), (1.195, 1.801, 0.3982), (1.195, 1.818, 0.4833), (1.195, 1.681, 0.2779), (1.195, 1.753, 0.3261), (1.195, 1.511, 0.2779), (1.195, 1.596, 0.261), (1.195, 1.391, 0.3982), (1.195, 1.439, 0.3261), (1.195, 1.391, 0.5683), (1.195, 1.374, 0.4833), (1.195, 1.511, 0.6886), (1.195, 1.439, 0.6404), (1.195, 1.681, 0.6886), (1.195, 1.596, 0.7055), (1.195, 1.801, 0.5683), (1.195, 1.753, 0.6404), (1.164, 1.666, 0.5532), (1.164, 1.687, 0.5211), (1.164, 1.596, 0.5821), (1.164, 1.634, 0.5746), (1.164, 1.526, 0.5532), (1.164, 1.558, 0.5746), (1.164, 1.497, 0.4833), (1.164, 1.505, 0.5211), (1.164, 1.526, 0.4134), (1.164, 1.505, 0.4454), (1.164, 1.596, 0.3844), (1.164, 1.558, 0.392), (1.164, 1.666, 0.4134), (1.164, 1.634, 0.392), (1.164, 1.695, 0.4833), (1.164, 1.687, 0.4454), (1.014, 2.027, 0.4833), (1.014, 1.994, 0.6482), (1.014, 1.901, 0.7881), (1.014, 1.761, 0.8816), (1.014, 1.596, 0.9144), (1.014, 1.431, 0.8816), (1.014, 1.291, 0.7881), (1.014, 1.198, 0.6482), (1.014, 1.165, 0.4833), (1.014, 1.198, 0.3183), (1.014, 1.291, 0.1784), (1.014, 1.431, 0.08496), (1.014, 1.596, 0.05214), (1.014, 1.761, 0.08496), (1.014, 1.901, 0.1784), (1.014, 1.994, 0.3183), (1.053, 2.052, 0.672), (1.053, 2.089, 0.4833), (1.053, 1.945, 0.8321), (1.053, 1.785, 0.939), (1.053, 1.596, 0.9765), (1.053, 1.407, 0.939), (1.053, 1.247, 0.8321), (1.053, 1.14, 0.672), (1.053, 1.103, 0.4833), (1.053, 1.14, 0.2945), (1.053, 1.247, 0.1345), (1.053, 1.407, 0.02756), (1.053, 1.596, -0.00999), (1.053, 1.785, 0.02756), (1.053, 1.945, 0.1345), (1.053, 2.052, 0.2945)], [], [(86, 87, 72, 73), (32, 33, 0, 1), (34, 32, 1, 2), (35, 34, 2, 3), (36, 35, 3, 4), (37, 36, 4, 5), (38, 37, 5, 6), (39, 38, 6, 7), (40, 39, 7, 8), (41, 40, 8, 9), (42, 41, 9, 10), (43, 42, 10, 11), (44, 43, 11, 12), (45, 44, 12, 13), (46, 45, 13, 14), (47, 46, 14, 15), (33, 47, 15, 0), (48, 49, 33, 32), (50, 48, 32, 34), (51, 50, 34, 35), (52, 51, 35, 36), (53, 52, 36, 37), (54, 53, 37, 38), (55, 54, 38, 39), (56, 55, 39, 40), (57, 56, 40, 41), (58, 57, 41, 42), (59, 58, 42, 43), (60, 59, 43, 44), (61, 60, 44, 45), (62, 61, 45, 46), (63, 62, 46, 47), (49, 63, 47, 33), (16, 17, 49, 48), (27, 59, 68, 91), (19, 18, 50, 51), (53, 54, 75, 74), (21, 20, 52, 53), (30, 29, 93, 92), (23, 22, 54, 55), (58, 26, 88, 71), (25, 24, 56, 57), (25, 57, 70, 89), (27, 26, 58, 59), (51, 52, 77, 76), (29, 28, 60, 61), (28, 27, 91, 90), (31, 30, 62, 63), (56, 24, 86, 73), (20, 19, 83, 82), (17, 31, 95, 94), (84, 85, 74, 75), (60, 28, 90, 69), (82, 83, 76, 77), (18, 16, 81, 80), (80, 81, 78, 79), (94, 95, 64, 65), (16, 18, 19, 20, 21, 22, 23, 24, 25, 26, 27, 28, 29, 30, 31, 17), (92, 93, 66, 67), (62, 30, 92, 67), (29, 61, 66, 93), (90, 91, 68, 69), (16, 48, 78, 81), (88, 89, 70, 71), (55, 56, 73, 72), (49, 17, 94, 65), (57, 58, 71, 70), (31, 63, 64, 95), (50, 18, 80, 79), (22, 21, 85, 84), (19, 51, 76, 83), (59, 60, 69, 68), (52, 20, 82, 77), (24, 23, 87, 86), (21, 53, 74, 85), (61, 62, 67, 66), (54, 22, 84, 75), (26, 25, 89, 88), (48, 50, 79, 78), (23, 55, 72, 87), (63, 49, 65, 64), (4, 3, 115, 116), (12, 11, 123, 124), (5, 4, 116, 117), (13, 12, 124, 125), (6, 5, 117, 118), (14, 13, 125, 126), (7, 6, 118, 119), (15, 14, 126, 127), (8, 7, 119, 120), (1, 0, 113, 112), (0, 15, 127, 113), (9, 8, 120, 121), (2, 1, 112, 114), (10, 9, 121, 122), (3, 2, 114, 115), (11, 10, 122, 123), (97, 96, 111, 110, 109, 108, 107, 106, 105, 104, 103, 102, 101, 100, 99, 98), (96, 97, 112, 113), (97, 98, 114, 112), (98, 99, 115, 114), (99, 100, 116, 115), (100, 101, 117, 116), (101, 102, 118, 117), (102, 103, 119, 118), (103, 104, 120, 119), (104, 105, 121, 120), (105, 106, 122, 121), (106, 107, 123, 122), (107, 108, 124, 123), (108, 109, 125, 124), (109, 110, 126, 125), (110, 111, 127, 126), (111, 96, 113, 127), (214, 215, 200, 201), (160, 161, 128, 129), (162, 160, 129, 130), (163, 162, 130, 131), (164, 163, 131, 132), (165, 164, 132, 133), (166, 165, 133, 134), (167, 166, 134, 135), (168, 167, 135, 136), (169, 168, 136, 137), (170, 169, 137, 138), (171, 170, 138, 139), (172, 171, 139, 140), (173, 172, 140, 141), (174, 173, 141, 142), (175, 174, 142, 143), (161, 175, 143, 128), (176, 177, 161, 160), (178, 176, 160, 162), (179, 178, 162, 163), (180, 179, 163, 164), (181, 180, 164, 165), (182, 181, 165, 166), (183, 182, 166, 167), (184, 183, 167, 168), (185, 184, 168, 169), (186, 185, 169, 170), (187, 186, 170, 171), (188, 187, 171, 172), (189, 188, 172, 173), (190, 189, 173, 174), (191, 190, 174, 175), (177, 191, 175, 161), (144, 145, 177, 176), (155, 187, 196, 219), (147, 146, 178, 179), (181, 182, 203, 202), (149, 148, 180, 181), (158, 157, 221, 220), (151, 150, 182, 183), (186, 154, 216, 199), (153, 152, 184, 185), (153, 185, 198, 217), (155, 154, 186, 187), (179, 180, 205, 204), (157, 156, 188, 189), (156, 155, 219, 218), (159, 158, 190, 191), (184, 152, 214, 201), (148, 147, 211, 210), (145, 159, 223, 222), (212, 213, 202, 203), (188, 156, 218, 197), (210, 211, 204, 205), (146, 144, 209, 208), (208, 209, 206, 207), (222, 223, 192, 193), (144, 146, 147, 148, 149, 150, 151, 152, 153, 154, 155, 156, 157, 158, 159, 145), (220, 221, 194, 195), (190, 158, 220, 195), (157, 189, 194, 221), (218, 219, 196, 197), (144, 176, 206, 209), (216, 217, 198, 199), (183, 184, 201, 200), (177, 145, 222, 193), (185, 186, 199, 198), (159, 191, 192, 223), (178, 146, 208, 207), (150, 149, 213, 212), (147, 179, 204, 211), (187, 188, 197, 196), (180, 148, 210, 205), (152, 151, 215, 214), (149, 181, 202, 213), (189, 190, 195, 194), (182, 150, 212, 203), (154, 153, 217, 216), (176, 178, 207, 206), (151, 183, 200, 215), (191, 177, 193, 192), (132, 131, 243, 244), (140, 139, 251, 252), (133, 132, 244, 245), (141, 140, 252, 253), (134, 133, 245, 246), (142, 141, 253, 254), (135, 134, 246, 247), (143, 142, 254, 255), (136, 135, 247, 248), (129, 128, 241, 240), (128, 143, 255, 241), (137, 136, 248, 249), (130, 129, 240, 242), (138, 137, 249, 250), (131, 130, 242, 243), (139, 138, 250, 251), (225, 224, 239, 238, 237, 236, 235, 234, 233, 232, 231, 230, 229, 228, 227, 226), (224, 225, 240, 241), (225, 226, 242, 240), (226, 227, 243, 242), (227, 228, 244, 243), (228, 229, 245, 244), (229, 230, 246, 245), (230, 231, 247, 246), (231, 232, 248, 247), (232, 233, 249, 248), (233, 234, 250, 249), (234, 235, 251, 250), (235, 236, 252, 251), (236, 237, 253, 252), (237, 238, 254, 253), (238, 239, 255, 254), (239, 224, 241, 255)])
_uv = me_circle_002.uv_layers.new(name='UVMap')
_uv.uv.foreach_set('vector', [0.0, 0.0, 0.0, 0.0, 0.0, 0.0, 0.0, 0.0, 0.0, 0.0, 0.0, 0.0, 0.0, 0.0, 0.0, 0.0, 0.0, 0.0, 0.0, 0.0, 0.0, 0.0, 0.0, 0.0, 0.0, 0.0, 0.0, 0.0, 0.0, 0.0, 0.0, 0.0, 0.0, 0.0, 0.0, 0.0, 0.0, 0.0, 0.0, 0.0, 0.0, 0.0, 0.0, 0.0, 0.0, 0.0, 0.0, 0.0, 0.0, 0.0, 0.0, 0.0, 0.0, 0.0, 0.0, 0.0, 0.0, 0.0, 0.0, 0.0, 0.0, 0.0, 0.0, 0.0, 0.0, 0.0, 0.0, 0.0, 0.0, 0.0, 0.0, 0.0, 0.0, 0.0, 0.0, 0.0, 0.0, 0.0, 0.0, 0.0, 0.0, 0.0, 0.0, 0.0, 0.0, 0.0, 0.0, 0.0, 0.0, 0.0, 0.0, 0.0, 0.0, 0.0, 0.0, 0.0, 0.0, 0.0, 0.0, 0.0, 0.0, 0.0, 0.0, 0.0, 0.0, 0.0, 0.0, 0.0, 0.0, 0.0, 0.0, 0.0, 0.0, 0.0, 0.0, 0.0, 0.0, 0.0, 0.0, 0.0, 0.0, 0.0, 0.0, 0.0, 0.0, 0.0, 0.0, 0.0, 0.0, 0.0, 0.0, 0.0, 0.0, 0.0, 0.0, 0.0, 0.0, 0.0, 0.0, 0.0, 0.0, 0.0, 0.0, 0.0, 0.0, 0.0, 0.0, 0.0, 0.0, 0.0, 0.0, 0.0, 0.0, 0.0, 0.0, 0.0, 0.0, 0.0, 0.0, 0.0, 0.0, 0.0, 0.0, 0.0, 0.0, 0.0, 0.0, 0.0, 0.0, 0.0, 0.0, 0.0, 0.0, 0.0, 0.0, 0.0, 0.0, 0.0, 0.0, 0.0, 0.0, 0.0, 0.0, 0.0, 0.0, 0.0, 0.0, 0.0, 0.0, 0.0, 0.0, 0.0, 0.0, 0.0, 0.0, 0.0, 0.0, 0.0, 0.0, 0.0, 0.0, 0.0, 0.0, 0.0, 0.0, 0.0, 0.0, 0.0, 0.0, 0.0, 0.0, 0.0, 0.0, 0.0, 0.0, 0.0, 0.0, 0.0, 0.0, 0.0, 0.0, 0.0, 0.0, 0.0, 0.0, 0.0, 0.0, 0.0, 0.0, 0.0, 0.0, 0.0, 0.0, 0.0, 0.0, 0.0, 0.0, 0.0, 0.0, 0.0, 0.0, 0.0, 0.0, 0.0, 0.0, 0.0, 0.0, 0.0, 0.0, 0.0, 0.0, 0.0, 0.0, 0.0, 0.0, 0.0, 0.0, 0.0, 0.0, 0.0, 0.0, 0.0, 0.0, 0.0, 0.0, 0.0, 0.0, 0.0, 0.0, 0.0, 0.0, 0.0, 0.0, 0.0, 0.0, 0.0, 0.0, 0.0, 0.0, 0.0, 0.0, 0.0, 0.0, 0.0, 0.0, 0.0, 0.0, 0.0, 0.0, 0.0, 0.0, 0.0, 0.0, 0.0, 0.0, 0.0, 0.0, 0.0, 0.0, 0.0, 0.0, 0.0, 0.0, 0.0, 0.0, 0.0, 0.0, 0.0, 0.0, 0.0, 0.0, 0.0, 0.0, 0.0, 0.0, 0.0, 0.0, 0.0, 0.0, 0.0, 0.0, 0.0, 0.0, 0.0, 0.0, 0.0, 0.0, 0.0, 0.0, 0.0, 0.0, 0.0, 0.0, 0.0, 0.0, 0.0, 0.0, 0.0, 0.0, 0.0, 0.0, 0.0, 0.0, 0.0, 0.0, 0.0, 0.0, 0.0, 0.0, 0.0, 0.0, 0.0, 0.0, 0.0, 0.0, 0.0, 0.0, 0.0, 0.0, 0.0, 0.0, 0.0, 0.0, 0.0, 0.0, 0.0, 0.0, 0.0, 0.0, 0.0, 0.0, 0.0, 0.0, 0.0, 0.0, 0.0, 0.0, 0.0, 0.0, 0.0, 0.0, 0.0, 0.0, 0.0, 0.0, 0.0, 0.0, 0.0, 0.0, 0.0, 0.0, 0.0, 0.0, 0.0, 0.0, 0.0, 0.0, 0.0, 0.0, 0.0, 0.0, 0.0, 0.0, 0.0, 0.0, 0.0, 0.0, 0.0, 0.0, 0.0, 0.0, 0.0, 0.0, 0.0, 0.0, 0.0, 0.0, 0.0, 0.0, 0.0, 0.0, 0.0, 0.0, 0.0, 0.0, 0.0, 0.0, 0.0, 0.0, 0.0, 0.0, 0.0, 0.0, 0.0, 0.0, 0.0, 0.0, 0.0, 0.0, 0.0, 0.0, 0.0, 0.0, 0.0, 0.0, 0.0, 0.0, 0.0, 0.0, 0.0, 0.0, 0.0, 0.0, 0.0, 0.0, 0.0, 0.0, 0.0, 0.0, 0.0, 0.0, 0.0, 0.0, 0.0, 0.0, 0.0, 0.0, 0.0, 0.0, 0.0, 0.0, 0.0, 0.0, 0.0, 0.0, 0.0, 0.0, 0.0, 0.0, 0.0, 0.0, 0.0, 0.0, 0.0, 0.0, 0.0, 0.0, 0.0, 0.0, 0.0, 0.0, 0.0, 0.0, 0.0, 0.0, 0.0, 0.0, 0.0, 0.0, 0.0, 0.0, 0.0, 0.0, 0.0, 0.0, 0.0, 0.0, 0.0, 0.0, 0.0, 0.0, 0.0, 0.0, 0.0, 0.0, 0.0, 0.0, 0.0, 0.0, 0.0, 0.0, 0.0, 0.0, 0.0, 0.0, 0.0, 0.0, 0.0, 0.0, 0.0, 0.0, 0.0, 0.0, 0.0, 0.0, 0.0, 0.0, 0.0, 0.0, 0.0, 0.0, 0.0, 0.0, 0.0, 0.0, 0.0, 0.0, 0.0, 0.0, 0.0, 0.0, 0.0, 0.0, 0.0, 0.0, 0.0, 0.0, 0.0, 0.0, 0.0, 0.0, 0.0, 0.0, 0.0, 0.0, 0.0, 0.0, 0.0, 0.0, 0.0, 0.0, 0.0, 0.0, 0.0, 0.0, 0.0, 0.0, 0.0, 0.0, 0.0, 0.0, 0.0, 0.0, 0.0, 0.0, 0.0, 0.0, 0.0, 0.0, 0.0, 0.0, 0.0, 0.0, 0.0, 0.0, 0.0, 0.0, 0.0, 0.0, 0.0, 0.0, 0.0, 0.0, 0.0, 0.0, 0.0, 0.0, 0.0, 0.0, 0.0, 0.0, 0.0, 0.0, 0.0, 0.0, 0.0, 0.0, 0.0, 0.0, 0.0, 0.0, 0.0, 0.0, 0.0, 0.0, 0.0, 0.0, 0.0, 0.0, 0.0, 0.0, 0.0, 0.0, 0.0, 0.0, 0.0, 0.0, 0.0, 0.0, 0.0, 0.0, 0.0, 0.0, 0.0, 0.0, 0.0, 0.0, 0.0, 0.0, 0.0, 0.0, 0.0, 0.0, 0.0, 0.0, 0.0, 0.0, 0.0, 0.0, 0.0, 0.0, 0.0, 0.0, 0.0, 0.0, 0.0, 0.0, 0.0, 0.0, 0.0, 0.0, 0.0, 0.0, 0.0, 0.0, 0.0, 0.0, 0.0, 0.0, 0.0, 0.0, 0.0, 0.0, 0.0, 0.0, 0.0, 0.0, 0.0, 0.0, 0.0, 0.0, 0.0, 0.0, 0.0, 0.0, 0.0, 0.0, 0.0, 0.0, 0.0, 0.0, 0.0, 0.0, 0.0, 0.0, 0.0, 0.0, 0.0, 0.0, 0.0, 0.0, 0.0, 0.0, 0.0, 0.0, 0.0, 0.0, 0.0, 0.0, 0.0, 0.0, 0.0, 0.0, 0.0, 0.0, 0.0, 0.0, 0.0, 0.0, 0.0, 0.0, 0.0, 0.0, 0.0, 0.0, 0.0, 0.0, 0.0, 0.0, 0.0, 0.0, 0.0, 0.0, 0.0, 0.0, 0.0, 0.0, 0.0, 0.0, 0.0, 0.0, 0.0, 0.0, 0.0, 0.0, 0.0, 0.0, 0.0, 0.0, 0.0, 0.0, 0.0, 0.0, 0.0, 0.0, 0.0, 0.0, 0.0, 0.0, 0.0, 0.0, 0.0, 0.0, 0.0, 0.0, 0.0, 0.0, 0.0, 0.0, 0.0, 0.0, 0.0, 0.0, 0.0, 0.0, 0.0, 0.0, 0.0, 0.0, 0.0, 0.0, 0.0, 0.0, 0.0, 0.0, 0.0, 0.0, 0.0, 0.0, 0.0, 0.0, 0.0, 0.0, 0.0, 0.0, 0.0, 0.0, 0.0, 0.0, 0.0, 0.0, 0.0, 0.0, 0.0, 0.0, 0.0, 0.0, 0.0, 0.0, 0.0, 0.0, 0.0, 0.0, 0.0, 0.0, 0.0, 0.0, 0.0, 0.0, 0.0, 0.0, 0.0, 0.0, 0.0, 0.0, 0.0, 0.0, 0.0, 0.0, 0.0, 0.0, 0.0, 0.0, 0.0, 0.0, 0.0, 0.0, 0.0, 0.0, 0.0, 0.0, 0.0, 0.0, 0.0, 0.0, 0.0, 0.0, 0.0, 0.0, 0.0, 0.0, 0.0, 0.0, 0.0, 0.0, 0.0, 0.0, 0.0, 0.0, 0.0, 0.0, 0.0, 0.0, 0.0, 0.0, 0.0, 0.0, 0.0, 0.0, 0.0, 0.0, 0.0, 0.0, 0.0, 0.0, 0.0, 0.0, 0.0, 0.0, 0.0, 0.0, 0.0, 0.0, 0.0, 0.0, 0.0, 0.0, 0.0, 0.0, 0.0, 0.0, 0.0, 0.0, 0.0, 0.0, 0.0, 0.0, 0.0, 0.0, 0.0, 0.0, 0.0, 0.0, 0.0, 0.0, 0.0, 0.0, 0.0, 0.0, 0.0, 0.0, 0.0, 0.0, 0.0, 0.0, 0.0, 0.0, 0.0, 0.0, 0.0, 0.0, 0.0, 0.0, 0.0, 0.0, 0.0, 0.0, 0.0, 0.0, 0.0, 0.0, 0.0, 0.0, 0.0, 0.0, 0.0, 0.0, 0.0, 0.0, 0.0, 0.0, 0.0, 0.0, 0.0, 0.0, 0.0, 0.0, 0.0, 0.0, 0.0, 0.0, 0.0, 0.0, 0.0, 0.0, 0.0, 0.0, 0.0, 0.0, 0.0, 0.0, 0.0, 0.0, 0.0, 0.0, 0.0, 0.0, 0.0, 0.0, 0.0, 0.0, 0.0, 0.0, 0.0, 0.0, 0.0, 0.0, 0.0, 0.0, 0.0, 0.0, 0.0, 0.0, 0.0, 0.0, 0.0, 0.0, 0.0, 0.0, 0.0, 0.0, 0.0, 0.0, 0.0, 0.0, 0.0, 0.0, 0.0, 0.0, 0.0, 0.0, 0.0, 0.0, 0.0, 0.0, 0.0, 0.0, 0.0, 0.0, 0.0, 0.0, 0.0, 0.0, 0.0, 0.0, 0.0, 0.0, 0.0, 0.0, 0.0, 0.0, 0.0, 0.0, 0.0, 0.0, 0.0, 0.0, 0.0, 0.0, 0.0, 0.0, 0.0, 0.0, 0.0, 0.0, 0.0, 0.0, 0.0, 0.0, 0.0, 0.0, 0.0, 0.0, 0.0, 0.0, 0.0, 0.0, 0.0, 0.0, 0.0, 0.0, 0.0, 0.0, 0.0, 0.0, 0.0, 0.0, 0.0, 0.0, 0.0, 0.0, 0.0, 0.0, 0.0, 0.0, 0.0, 0.0, 0.0, 0.0, 0.0, 0.0, 0.0, 0.0, 0.0, 0.0, 0.0, 0.0, 0.0, 0.0, 0.0, 0.0, 0.0, 0.0, 0.0, 0.0, 0.0, 0.0, 0.0, 0.0, 0.0, 0.0, 0.0, 0.0, 0.0, 0.0, 0.0, 0.0, 0.0, 0.0, 0.0, 0.0, 0.0, 0.0, 0.0, 0.0, 0.0, 0.0, 0.0, 0.0, 0.0, 0.0, 0.0, 0.0, 0.0, 0.0, 0.0, 0.0, 0.0, 0.0, 0.0, 0.0, 0.0, 0.0, 0.0, 0.0, 0.0, 0.0, 0.0, 0.0, 0.0, 0.0, 0.0, 0.0, 0.0, 0.0, 0.0, 0.0, 0.0, 0.0, 0.0, 0.0, 0.0, 0.0, 0.0, 0.0, 0.0, 0.0, 0.0, 0.0, 0.0, 0.0, 0.0, 0.0, 0.0, 0.0, 0.0, 0.0, 0.0, 0.0, 0.0, 0.0, 0.0, 0.0, 0.0, 0.0, 0.0, 0.0, 0.0, 0.0, 0.0, 0.0, 0.0, 0.0, 0.0, 0.0, 0.0, 0.0, 0.0, 0.0, 0.0, 0.0, 0.0, 0.0, 0.0, 0.0, 0.0, 0.0, 0.0, 0.0, 0.0, 0.0, 0.0, 0.0, 0.0, 0.0, 0.0, 0.0, 0.0, 0.0, 0.0, 0.0, 0.0, 0.0, 0.0, 0.0, 0.0, 0.0, 0.0, 0.0, 0.0, 0.0, 0.0, 0.0, 0.0, 0.0, 0.0, 0.0, 0.0, 0.0, 0.0, 0.0, 0.0, 0.0, 0.0, 0.0, 0.0, 0.0, 0.0, 0.0, 0.0, 0.0, 0.0, 0.0, 0.0, 0.0, 0.0, 0.0, 0.0, 0.0, 0.0, 0.0, 0.0, 0.0, 0.0, 0.0, 0.0, 0.0, 0.0, 0.0, 0.0, 0.0, 0.0, 0.0, 0.0, 0.0, 0.0, 0.0, 0.0, 0.0, 0.0, 0.0, 0.0, 0.0, 0.0, 0.0, 0.0, 0.0, 0.0, 0.0, 0.0, 0.0, 0.0, 0.0, 0.0, 0.0, 0.0, 0.0, 0.0, 0.0, 0.0, 0.0, 0.0, 0.0, 0.0, 0.0, 0.0, 0.0, 0.0, 0.0, 0.0, 0.0, 0.0, 0.0, 0.0, 0.0, 0.0, 0.0, 0.0, 0.0, 0.0, 0.0, 0.0, 0.0, 0.0, 0.0, 0.0, 0.0, 0.0, 0.0, 0.0, 0.0, 0.0, 0.0, 0.0, 0.0, 0.0, 0.0, 0.0, 0.0, 0.0, 0.0, 0.0, 0.0, 0.0, 0.0, 0.0, 0.0, 0.0, 0.0, 0.0, 0.0, 0.0, 0.0, 0.0, 0.0, 0.0, 0.0, 0.0, 0.0, 0.0, 0.0, 0.0, 0.0, 0.0, 0.0, 0.0, 0.0, 0.0, 0.0, 0.0, 0.0, 0.0, 0.0, 0.0, 0.0, 0.0, 0.0, 0.0, 0.0, 0.0, 0.0, 0.0, 0.0, 0.0, 0.0, 0.0, 0.0, 0.0, 0.0, 0.0, 0.0, 0.0, 0.0, 0.0, 0.0, 0.0, 0.0, 0.0, 0.0, 0.0, 0.0, 0.0, 0.0, 0.0, 0.0, 0.0, 0.0, 0.0, 0.0, 0.0, 0.0, 0.0, 0.0, 0.0, 0.0, 0.0, 0.0, 0.0, 0.0, 0.0, 0.0, 0.0, 0.0, 0.0, 0.0, 0.0, 0.0, 0.0, 0.0, 0.0, 0.0, 0.0, 0.0, 0.0, 0.0, 0.0, 0.0, 0.0, 0.0, 0.0, 0.0, 0.0, 0.0, 0.0, 0.0, 0.0, 0.0, 0.0, 0.0, 0.0, 0.0, 0.0, 0.0, 0.0, 0.0, 0.0, 0.0, 0.0, 0.0, 0.0, 0.0, 0.0, 0.0, 0.0, 0.0, 0.0, 0.0, 0.0, 0.0, 0.0, 0.0, 0.0, 0.0, 0.0, 0.0, 0.0, 0.0, 0.0, 0.0, 0.0, 0.0, 0.0, 0.0, 0.0, 0.0, 0.0, 0.0, 0.0, 0.0, 0.0, 0.0, 0.0, 0.0, 0.0, 0.0, 0.0, 0.0, 0.0, 0.0, 0.0, 0.0, 0.0, 0.0, 0.0, 0.0, 0.0, 0.0, 0.0, 0.0, 0.0, 0.0, 0.0, 0.0, 0.0, 0.0, 0.0, 0.0, 0.0, 0.0, 0.0, 0.0, 0.0, 0.0, 0.0, 0.0, 0.0, 0.0, 0.0, 0.0, 0.0, 0.0, 0.0, 0.0, 0.0, 0.0, 0.0, 0.0, 0.0, 0.0, 0.0, 0.0, 0.0, 0.0, 0.0, 0.0, 0.0, 0.0, 0.0, 0.0, 0.0, 0.0, 0.0, 0.0, 0.0, 0.0, 0.0, 0.0, 0.0, 0.0, 0.0, 0.0, 0.0, 0.0, 0.0, 0.0, 0.0, 0.0, 0.0, 0.0, 0.0, 0.0, 0.0, 0.0, 0.0, 0.0, 0.0, 0.0, 0.0, 0.0, 0.0, 0.0, 0.0, 0.0, 0.0, 0.0, 0.0, 0.0, 0.0, 0.0, 0.0, 0.0, 0.0, 0.0, 0.0, 0.0, 0.0, 0.0, 0.0, 0.0, 0.0, 0.0, 0.0, 0.0, 0.0, 0.0, 0.0, 0.0, 0.0, 0.0, 0.0, 0.0, 0.0, 0.0, 0.0, 0.0, 0.0, 0.0, 0.0, 0.0, 0.0, 0.0, 0.0, 0.0, 0.0, 0.0, 0.0, 0.0, 0.0, 0.0, 0.0, 0.0, 0.0, 0.0, 0.0, 0.0, 0.0, 0.0, 0.0, 0.0, 0.0, 0.0, 0.0, 0.0, 0.0, 0.0, 0.0, 0.0, 0.0, 0.0, 0.0, 0.0, 0.0, 0.0, 0.0, 0.0, 0.0, 0.0, 0.0, 0.0, 0.0, 0.0, 0.0, 0.0, 0.0, 0.0, 0.0, 0.0, 0.0, 0.0, 0.0, 0.0, 0.0, 0.0, 0.0, 0.0, 0.0, 0.0, 0.0, 0.0, 0.0, 0.0, 0.0, 0.0, 0.0, 0.0, 0.0, 0.0, 0.0, 0.0, 0.0, 0.0, 0.0, 0.0, 0.0, 0.0, 0.0, 0.0, 0.0, 0.0, 0.0, 0.0, 0.0, 0.0, 0.0, 0.0, 0.0, 0.0, 0.0, 0.0, 0.0, 0.0, 0.0, 0.0, 0.0, 0.0, 0.0, 0.0, 0.0, 0.0, 0.0, 0.0, 0.0, 0.0, 0.0, 0.0, 0.0, 0.0, 0.0, 0.0, 0.0, 0.0, 0.0, 0.0, 0.0, 0.0, 0.0, 0.0, 0.0, 0.0, 0.0, 0.0, 0.0, 0.0, 0.0, 0.0, 0.0, 0.0, 0.0, 0.0, 0.0, 0.0, 0.0, 0.0, 0.0, 0.0, 0.0, 0.0, 0.0, 0.0, 0.0, 0.0, 0.0, 0.0, 0.0, 0.0, 0.0, 0.0, 0.0, 0.0, 0.0, 0.0, 0.0, 0.0, 0.0, 0.0, 0.0, 0.0, 0.0, 0.0, 0.0, 0.0, 0.0, 0.0, 0.0, 0.0, 0.0, 0.0, 0.0, 0.0, 0.0, 0.0, 0.0, 0.0, 0.0, 0.0, 0.0, 0.0, 0.0, 0.0, 0.0, 0.0, 0.0, 0.0, 0.0, 0.0, 0.0, 0.0, 0.0, 0.0, 0.0, 0.0, 0.0, 0.0, 0.0, 0.0, 0.0, 0.0, 0.0, 0.0, 0.0, 0.0, 0.0, 0.0, 0.0, 0.0, 0.0, 0.0, 0.0, 0.0, 0.0, 0.0, 0.0, 0.0, 0.0, 0.0, 0.0, 0.0, 0.0, 0.0, 0.0, 0.0, 0.0, 0.0, 0.0, 0.0, 0.0, 0.0, 0.0, 0.0, 0.0, 0.0, 0.0, 0.0, 0.0, 0.0, 0.0, 0.0, 0.0, 0.0, 0.0, 0.0, 0.0, 0.0, 0.0, 0.0, 0.0, 0.0, 0.0, 0.0, 0.0, 0.0, 0.0, 0.0, 0.0, 0.0, 0.0, 0.0, 0.0, 0.0, 0.0, 0.0, 0.0, 0.0, 0.0, 0.0, 0.0, 0.0, 0.0, 0.0, 0.0, 0.0, 0.0, 0.0, 0.0, 0.0, 0.0, 0.0, 0.0, 0.0, 0.0, 0.0, 0.0, 0.0, 0.0, 0.0, 0.0, 0.0, 0.0, 0.0, 0.0, 0.0, 0.0, 0.0, 0.0, 0.0, 0.0, 0.0, 0.0, 0.0, 0.0, 0.0, 0.0, 0.0, 0.0, 0.0, 0.0, 0.0, 0.0, 0.0, 0.0])
me_circle_002.update()
me_circle_005 = bpy.data.meshes.new('Circle.005')
me_circle_005.from_pydata([(1.218, 0.5842, 1.227), (1.159, 0.5842, 1.285), (1.218, 0.3578, 1.227), (1.159, 0.3578, 1.285), (1.239, 0.5842, 1.249), (1.18, 0.5842, 1.307), (1.239, 0.3578, 1.249), (1.18, 0.3578, 1.307)], [], [(0, 2, 3, 1), (4, 5, 7, 6), (3, 2, 6, 7), (1, 3, 7, 5), (0, 1, 5, 4), (2, 0, 4, 6)])
_uv = me_circle_005.uv_layers.new(name='UVMap')
_uv.uv.foreach_set('vector', [0.0, 0.0, 0.0, 0.0, 0.0, 0.0, 0.0, 0.0, 0.0, 0.0, 0.0, 0.0, 0.0, 0.0, 0.0, 0.0, 0.0, 0.0, 0.0, 0.0, 0.0, 0.0, 0.0, 0.0, 0.0, 0.0, 0.0, 0.0, 0.0, 0.0, 0.0, 0.0, 0.0, 0.0, 0.0, 0.0, 0.0, 0.0, 0.0, 0.0, 0.0, 0.0, 0.0, 0.0, 0.0, 0.0, 0.0, 0.0])
me_circle_005.update()
me_circle_006 = bpy.data.meshes.new('Circle.006')
me_circle_006.from_pydata([(1.069, 0.6529, 1.33), (0.8909, 0.8054, 1.715), (1.074, 0.08801, 1.33), (0.889, 0.08801, 1.856), (1.07, -0.7062, 1.33), (0.883, -0.4541, 1.822), (1.068, 0.08799, 1.347), (1.062, 0.6403, 1.347), (0.8954, 0.08684, 1.839), (0.896, 0.7813, 1.702), (1.063, -0.6776, 1.347), (0.889, -0.4425, 1.806), (1.078, 0.653, 1.334), (0.9002, 0.8055, 1.718), (1.084, 0.08811, 1.334), (0.8983, 0.08811, 1.859), (1.079, -0.7061, 1.334), (0.8923, -0.454, 1.826), (1.077, 0.0881, 1.351), (1.072, 0.6404, 1.351), (0.9047, 0.08695, 1.842), (0.9054, 0.7814, 1.706), (1.072, -0.6775, 1.351), (0.8984, -0.4424, 1.81)], [], [(7, 0, 2, 6), (8, 3, 1, 9), (9, 1, 0, 7), (6, 2, 4, 10), (11, 5, 3, 8), (10, 4, 5, 11), (19, 18, 14, 12), (20, 21, 13, 15), (21, 19, 12, 13), (18, 22, 16, 14), (23, 20, 15, 17), (22, 23, 17, 16), (11, 8, 20, 23), (5, 4, 16, 17), (8, 9, 21, 20), (0, 1, 13, 12), (10, 11, 23, 22), (9, 7, 19, 21), (4, 2, 14, 16), (2, 0, 12, 14), (6, 10, 22, 18), (3, 5, 17, 15), (7, 6, 18, 19), (1, 3, 15, 13)])
_uv = me_circle_006.uv_layers.new(name='UVMap')
_uv.uv.foreach_set('vector', [0.0, 0.0, 0.0, 0.0, 0.0, 0.0, 0.0, 0.0, 0.0, 0.0, 0.0, 0.0, 0.0, 0.0, 0.0, 0.0, 0.0, 0.0, 0.0, 0.0, 0.0, 0.0, 0.0, 0.0, 0.0, 0.0, 0.0, 0.0, 0.0, 0.0, 0.0, 0.0, 0.0, 0.0, 0.0, 0.0, 0.0, 0.0, 0.0, 0.0, 0.0, 0.0, 0.0, 0.0, 0.0, 0.0, 0.0, 0.0, 0.0, 0.0, 0.0, 0.0, 0.0, 0.0, 0.0, 0.0, 0.0, 0.0, 0.0, 0.0, 0.0, 0.0, 0.0, 0.0, 0.0, 0.0, 0.0, 0.0, 0.0, 0.0, 0.0, 0.0, 0.0, 0.0, 0.0, 0.0, 0.0, 0.0, 0.0, 0.0, 0.0, 0.0, 0.0, 0.0, 0.0, 0.0, 0.0, 0.0, 0.0, 0.0, 0.0, 0.0, 0.0, 0.0, 0.0, 0.0, 0.0, 0.0, 0.0, 0.0, 0.0, 0.0, 0.0, 0.0, 0.0, 0.0, 0.0, 0.0, 0.0, 0.0, 0.0, 0.0, 0.0, 0.0, 0.0, 0.0, 0.0, 0.0, 0.0, 0.0, 0.0, 0.0, 0.0, 0.0, 0.0, 0.0, 0.0, 0.0, 0.0, 0.0, 0.0, 0.0, 0.0, 0.0, 0.0, 0.0, 0.0, 0.0, 0.0, 0.0, 0.0, 0.0, 0.0, 0.0, 0.0, 0.0, 0.0, 0.0, 0.0, 0.0, 0.0, 0.0, 0.0, 0.0, 0.0, 0.0, 0.0, 0.0, 0.0, 0.0, 0.0, 0.0, 0.0, 0.0, 0.0, 0.0, 0.0, 0.0, 0.0, 0.0, 0.0, 0.0, 0.0, 0.0, 0.0, 0.0, 0.0, 0.0, 0.0, 0.0, 0.0, 0.0, 0.0, 0.0, 0.0, 0.0, 0.0, 0.0, 0.0, 0.0, 0.0, 0.0])
me_circle_006.update()
me_circle_007 = bpy.data.meshes.new('Circle.007')
me_circle_007.from_pydata([(1.069, -1.104, 1.33), (0.8815, -0.5181, 1.798), (1.07, -0.7062, 1.33), (0.883, -0.4541, 1.822), (1.066, -1.077, 1.34), (0.885, -0.513, 1.79), (1.066, -0.7125, 1.339), (0.889, -0.4734, 1.806), (1.078, -1.105, 1.334), (0.8907, -0.5188, 1.802), (1.079, -0.7069, 1.334), (0.8922, -0.4548, 1.826), (1.075, -1.078, 1.344), (0.8942, -0.5137, 1.794), (1.075, -0.7132, 1.343), (0.8982, -0.4741, 1.811)], [], [(5, 1, 0, 4), (4, 0, 2, 6), (7, 3, 1, 5), (6, 2, 3, 7), (13, 12, 8, 9), (12, 14, 10, 8), (15, 13, 9, 11), (14, 15, 11, 10), (6, 7, 15, 14), (4, 6, 14, 12), (1, 3, 11, 9), (0, 1, 9, 8), (7, 5, 13, 15), (5, 4, 12, 13), (3, 2, 10, 11), (2, 0, 8, 10)])
_uv = me_circle_007.uv_layers.new(name='UVMap')
_uv.uv.foreach_set('vector', [0.0, 0.0, 0.0, 0.0, 0.0, 0.0, 0.0, 0.0, 0.0, 0.0, 0.0, 0.0, 0.0, 0.0, 0.0, 0.0, 0.0, 0.0, 0.0, 0.0, 0.0, 0.0, 0.0, 0.0, 0.0, 0.0, 0.0, 0.0, 0.0, 0.0, 0.0, 0.0, 0.0, 0.0, 0.0, 0.0, 0.0, 0.0, 0.0, 0.0, 0.0, 0.0, 0.0, 0.0, 0.0, 0.0, 0.0, 0.0, 0.0, 0.0, 0.0, 0.0, 0.0, 0.0, 0.0, 0.0, 0.0, 0.0, 0.0, 0.0, 0.0, 0.0, 0.0, 0.0, 0.0, 0.0, 0.0, 0.0, 0.0, 0.0, 0.0, 0.0, 0.0, 0.0, 0.0, 0.0, 0.0, 0.0, 0.0, 0.0, 0.0, 0.0, 0.0, 0.0, 0.0, 0.0, 0.0, 0.0, 0.0, 0.0, 0.0, 0.0, 0.0, 0.0, 0.0, 0.0, 0.0, 0.0, 0.0, 0.0, 0.0, 0.0, 0.0, 0.0, 0.0, 0.0, 0.0, 0.0, 0.0, 0.0, 0.0, 0.0, 0.0, 0.0, 0.0, 0.0, 0.0, 0.0, 0.0, 0.0, 0.0, 0.0, 0.0, 0.0, 0.0, 0.0, 0.0, 0.0])
me_circle_007.update()
me_circle_008 = bpy.data.meshes.new('Circle.008')
me_circle_008.from_pydata([(7.219e-18, -1.246, 1.44), (0.3293, -1.236, 1.416), (0.9865, -1.145, 1.358), (0.8225, -0.5638, 1.825), (0.0, -0.6569, 1.888), (0.3293, -0.6339, 1.875), (0.3291, -1.228, 1.422), (0.009972, -1.237, 1.445), (0.9744, -1.138, 1.365), (0.8147, -0.5728, 1.82), (-9.313e-10, -0.6642, 1.882), (0.3297, -0.6419, 1.868), (0.001246, -1.252, 1.448), (0.3305, -1.242, 1.424), (0.9878, -1.151, 1.366), (0.8238, -0.5698, 1.833), (0.001246, -0.6629, 1.896), (0.3305, -0.6399, 1.882), (0.3303, -1.234, 1.43), (0.01122, -1.243, 1.453), (0.9756, -1.144, 1.373), (0.8159, -0.5788, 1.828), (0.001246, -0.6702, 1.89), (0.3309, -0.6479, 1.876)], [], [(6, 1, 0, 7), (8, 2, 1, 6), (9, 3, 2, 8), (11, 5, 3, 9), (10, 4, 5, 11), (18, 19, 12, 13), (20, 18, 13, 14), (21, 20, 14, 15), (23, 21, 15, 17), (22, 23, 17, 16), (5, 4, 16, 17), (1, 2, 14, 13), (11, 9, 21, 23), (6, 7, 19, 18), (2, 3, 15, 14), (4, 10, 22, 16), (10, 11, 23, 22), (7, 0, 12, 19), (8, 6, 18, 20), (3, 5, 17, 15), (0, 1, 13, 12), (9, 8, 20, 21)])
_uv = me_circle_008.uv_layers.new(name='UVMap')
_uv.uv.foreach_set('vector', [0.0, 0.0, 0.0, 0.0, 0.0, 0.0, 0.0, 0.0, 0.0, 0.0, 0.0, 0.0, 0.0, 0.0, 0.0, 0.0, 0.0, 0.0, 0.0, 0.0, 0.0, 0.0, 0.0, 0.0, 0.0, 0.0, 0.0, 0.0, 0.0, 0.0, 0.0, 0.0, 0.0, 0.0, 0.0, 0.0, 0.0, 0.0, 0.0, 0.0, 0.0, 0.0, 0.0, 0.0, 0.0, 0.0, 0.0, 0.0, 0.0, 0.0, 0.0, 0.0, 0.0, 0.0, 0.0, 0.0, 0.0, 0.0, 0.0, 0.0, 0.0, 0.0, 0.0, 0.0, 0.0, 0.0, 0.0, 0.0, 0.0, 0.0, 0.0, 0.0, 0.0, 0.0, 0.0, 0.0, 0.0, 0.0, 0.0, 0.0, 0.0, 0.0, 0.0, 0.0, 0.0, 0.0, 0.0, 0.0, 0.0, 0.0, 0.0, 0.0, 0.0, 0.0, 0.0, 0.0, 0.0, 0.0, 0.0, 0.0, 0.0, 0.0, 0.0, 0.0, 0.0, 0.0, 0.0, 0.0, 0.0, 0.0, 0.0, 0.0, 0.0, 0.0, 0.0, 0.0, 0.0, 0.0, 0.0, 0.0, 0.0, 0.0, 0.0, 0.0, 0.0, 0.0, 0.0, 0.0, 0.0, 0.0, 0.0, 0.0, 0.0, 0.0, 0.0, 0.0, 0.0, 0.0, 0.0, 0.0, 0.0, 0.0, 0.0, 0.0, 0.0, 0.0, 0.0, 0.0, 0.0, 0.0, 0.0, 0.0, 0.0, 0.0, 0.0, 0.0, 0.0, 0.0, 0.0, 0.0, 0.0, 0.0, 0.0, 0.0, 0.0, 0.0, 0.0, 0.0, 0.0, 0.0, 0.0, 0.0, 0.0, 0.0, 0.0, 0.0])
me_circle_008.update()
me_circle_010 = bpy.data.meshes.new('Circle.010')
me_circle_010.from_pydata([(0.8142, 1.092, 1.745), (0.3293, 1.033, 1.803), (0.0, 1.033, 1.821), (0.7957, 1.622, 1.535), (0.8008, 1.337, 1.631), (0.811, 1.137, 1.7), (0.7128, 1.909, 1.422), (0.3293, 2.045, 1.416), (0.0, 2.059, 1.428), (0.7913, 1.107, 1.734), (0.3271, 1.051, 1.79), (0.0, 1.051, 1.808), (0.7788, 1.336, 1.632), (0.7738, 1.619, 1.538), (0.789, 1.136, 1.701), (0.6946, 1.893, 1.43), (0.3254, 2.025, 1.424), (0.0, 2.037, 1.435), (0.8149, 1.096, 1.753), (0.3299, 1.038, 1.812), (0.0006497, 1.038, 1.83), (0.7964, 1.626, 1.544), (0.8015, 1.341, 1.64), (0.8116, 1.142, 1.709), (0.7135, 1.913, 1.431), (0.3299, 2.05, 1.425), (0.0006497, 2.064, 1.436), (0.7919, 1.111, 1.743), (0.3277, 1.055, 1.799), (0.0006497, 1.056, 1.817), (0.7794, 1.341, 1.641), (0.7744, 1.624, 1.546), (0.7896, 1.141, 1.71), (0.6953, 1.898, 1.439), (0.326, 2.029, 1.432), (0.0006497, 2.042, 1.444)], [], [(9, 0, 1, 10), (10, 1, 2, 11), (13, 3, 4, 12), (12, 4, 5, 14), (14, 5, 0, 9), (16, 7, 6, 15), (17, 8, 7, 16), (15, 6, 3, 13), (27, 28, 19, 18), (28, 29, 20, 19), (31, 30, 22, 21), (30, 32, 23, 22), (32, 27, 18, 23), (34, 33, 24, 25), (35, 34, 25, 26), (33, 31, 21, 24), (1, 0, 18, 19), (10, 11, 29, 28), (2, 1, 19, 20), (8, 17, 35, 26), (13, 12, 30, 31), (4, 3, 21, 22), (12, 14, 32, 30), (11, 2, 20, 29), (5, 4, 22, 23), (14, 9, 27, 32), (0, 5, 23, 18), (16, 15, 33, 34), (6, 7, 25, 24), (17, 16, 34, 35), (7, 8, 26, 25), (15, 13, 31, 33), (9, 10, 28, 27), (3, 6, 24, 21)])
_uv = me_circle_010.uv_layers.new(name='UVMap')
_uv.uv.foreach_set('vector', [0.0, 0.0, 0.0, 0.0, 0.0, 0.0, 0.0, 0.0, 0.0, 0.0, 0.0, 0.0, 0.0, 0.0, 0.0, 0.0, 0.0, 0.0, 0.0, 0.0, 0.0, 0.0, 0.0, 0.0, 0.0, 0.0, 0.0, 0.0, 0.0, 0.0, 0.0, 0.0, 0.0, 0.0, 0.0, 0.0, 0.0, 0.0, 0.0, 0.0, 0.0, 0.0, 0.0, 0.0, 0.0, 0.0, 0.0, 0.0, 0.0, 0.0, 0.0, 0.0, 0.0, 0.0, 0.0, 0.0, 0.0, 0.0, 0.0, 0.0, 0.0, 0.0, 0.0, 0.0, 0.0, 0.0, 0.0, 0.0, 0.0, 0.0, 0.0, 0.0, 0.0, 0.0, 0.0, 0.0, 0.0, 0.0, 0.0, 0.0, 0.0, 0.0, 0.0, 0.0, 0.0, 0.0, 0.0, 0.0, 0.0, 0.0, 0.0, 0.0, 0.0, 0.0, 0.0, 0.0, 0.0, 0.0, 0.0, 0.0, 0.0, 0.0, 0.0, 0.0, 0.0, 0.0, 0.0, 0.0, 0.0, 0.0, 0.0, 0.0, 0.0, 0.0, 0.0, 0.0, 0.0, 0.0, 0.0, 0.0, 0.0, 0.0, 0.0, 0.0, 0.0, 0.0, 0.0, 0.0, 0.0, 0.0, 0.0, 0.0, 0.0, 0.0, 0.0, 0.0, 0.0, 0.0, 0.0, 0.0, 0.0, 0.0, 0.0, 0.0, 0.0, 0.0, 0.0, 0.0, 0.0, 0.0, 0.0, 0.0, 0.0, 0.0, 0.0, 0.0, 0.0, 0.0, 0.0, 0.0, 0.0, 0.0, 0.0, 0.0, 0.0, 0.0, 0.0, 0.0, 0.0, 0.0, 0.0, 0.0, 0.0, 0.0, 0.0, 0.0, 0.0, 0.0, 0.0, 0.0, 0.0, 0.0, 0.0, 0.0, 0.0, 0.0, 0.0, 0.0, 0.0, 0.0, 0.0, 0.0, 0.0, 0.0, 0.0, 0.0, 0.0, 0.0, 0.0, 0.0, 0.0, 0.0, 0.0, 0.0, 0.0, 0.0, 0.0, 0.0, 0.0, 0.0, 0.0, 0.0, 0.0, 0.0, 0.0, 0.0, 0.0, 0.0, 0.0, 0.0, 0.0, 0.0, 0.0, 0.0, 0.0, 0.0, 0.0, 0.0, 0.0, 0.0, 0.0, 0.0, 0.0, 0.0, 0.0, 0.0, 0.0, 0.0, 0.0, 0.0, 0.0, 0.0, 0.0, 0.0, 0.0, 0.0, 0.0, 0.0, 0.0, 0.0, 0.0, 0.0, 0.0, 0.0, 0.0, 0.0, 0.0, 0.0, 0.0, 0.0, 0.0, 0.0, 0.0, 0.0, 0.0, 0.0, 0.0, 0.0, 0.0, 0.0, 0.0, 0.0])
me_circle_010.update()
me_circle_011 = bpy.data.meshes.new('Circle.011')
me_circle_011.from_pydata([(1.106, -0.8589, 1.499), (1.058, -0.8695, 1.479), (1.038, -0.8739, 1.429), (1.058, -0.8695, 1.38), (1.106, -0.8589, 1.359), (1.154, -0.8483, 1.38), (1.174, -0.8439, 1.429), (1.154, -0.8483, 1.479), (1.108, -0.8695, 1.499), (1.06, -0.8801, 1.479), (1.04, -0.8845, 1.429), (1.06, -0.8801, 1.38), (1.108, -0.8695, 1.359), (1.156, -0.8589, 1.38), (1.176, -0.8545, 1.429), (1.156, -0.8589, 1.479), (1.114, -0.9018, 1.44), (1.107, -0.9035, 1.437), (1.104, -0.9042, 1.429), (1.107, -0.9035, 1.422), (1.114, -0.9018, 1.418), (1.122, -0.9002, 1.422), (1.125, -0.8995, 1.429), (1.122, -0.9002, 1.437), (1.09, -0.9002, 1.453), (1.114, -0.895, 1.463), (1.081, -0.9023, 1.429), (1.09, -0.9002, 1.405), (1.114, -0.895, 1.396), (1.137, -0.8899, 1.405), (1.147, -0.8878, 1.429), (1.137, -0.8899, 1.453), (1.12, -0.9297, 1.424), (1.112, -0.9289, 1.422), (1.108, -0.9236, 1.418), (1.11, -0.917, 1.413), (1.117, -0.9129, 1.411), (1.125, -0.9137, 1.413), (1.129, -0.919, 1.418), (1.127, -0.9256, 1.422), (1.139, -1.014, 1.306), (1.131, -1.013, 1.304), (1.127, -1.008, 1.3), (1.128, -1.001, 1.295), (1.135, -0.9973, 1.293), (1.143, -0.9981, 1.295), (1.148, -1.003, 1.3), (1.146, -1.01, 1.304)], [], [(1, 0, 7, 6, 5, 4, 3, 2), (11, 12, 28, 27), (0, 1, 9, 8), (7, 0, 8, 15), (5, 6, 14, 13), (3, 4, 12, 11), (1, 2, 10, 9), (6, 7, 15, 14), (4, 5, 13, 12), (2, 3, 11, 10), (22, 23, 39, 38), (9, 10, 26, 24), (14, 15, 31, 30), (12, 13, 29, 28), (10, 11, 27, 26), (8, 9, 24, 25), (15, 8, 25, 31), (13, 14, 30, 29), (17, 16, 25, 24), (18, 17, 24, 26), (19, 18, 26, 27), (20, 19, 27, 28), (21, 20, 28, 29), (22, 21, 29, 30), (23, 22, 30, 31), (16, 23, 31, 25), (37, 38, 46, 45), (20, 21, 37, 36), (18, 19, 35, 34), (16, 17, 33, 32), (23, 16, 32, 39), (21, 22, 38, 37), (19, 20, 36, 35), (17, 18, 34, 33), (41, 42, 43, 44, 45, 46, 47, 40), (35, 36, 44, 43), (33, 34, 42, 41), (38, 39, 47, 46), (36, 37, 45, 44), (34, 35, 43, 42), (32, 33, 41, 40), (39, 32, 40, 47)])
_uv = me_circle_011.uv_layers.new(name='UVMap')
_uv.uv.foreach_set('vector', [0.0, 0.0, 0.0, 0.0, 0.0, 0.0, 0.0, 0.0, 0.0, 0.0, 0.0, 0.0, 0.0, 0.0, 0.0, 0.0, 0.0, 0.0, 0.0, 0.0, 0.0, 0.0, 0.0, 0.0, 0.0, 0.0, 0.0, 0.0, 0.0, 0.0, 0.0, 0.0, 0.0, 0.0, 0.0, 0.0, 0.0, 0.0, 0.0, 0.0, 0.0, 0.0, 0.0, 0.0, 0.0, 0.0, 0.0, 0.0, 0.0, 0.0, 0.0, 0.0, 0.0, 0.0, 0.0, 0.0, 0.0, 0.0, 0.0, 0.0, 0.0, 0.0, 0.0, 0.0, 0.0, 0.0, 0.0, 0.0, 0.0, 0.0, 0.0, 0.0, 0.0, 0.0, 0.0, 0.0, 0.0, 0.0, 0.0, 0.0, 0.0, 0.0, 0.0, 0.0, 0.0, 0.0, 0.0, 0.0, 0.0, 0.0, 0.0, 0.0, 0.0, 0.0, 0.0, 0.0, 0.0, 0.0, 0.0, 0.0, 0.0, 0.0, 0.0, 0.0, 0.0, 0.0, 0.0, 0.0, 0.0, 0.0, 0.0, 0.0, 0.0, 0.0, 0.0, 0.0, 0.0, 0.0, 0.0, 0.0, 0.0, 0.0, 0.0, 0.0, 0.0, 0.0, 0.0, 0.0, 0.0, 0.0, 0.0, 0.0, 0.0, 0.0, 0.0, 0.0, 0.0, 0.0, 0.0, 0.0, 0.0, 0.0, 0.0, 0.0, 0.0, 0.0, 0.0, 0.0, 0.0, 0.0, 0.0, 0.0, 0.0, 0.0, 0.0, 0.0, 0.0, 0.0, 0.0, 0.0, 0.0, 0.0, 0.0, 0.0, 0.0, 0.0, 0.0, 0.0, 0.0, 0.0, 0.0, 0.0, 0.0, 0.0, 0.0, 0.0, 0.0, 0.0, 0.0, 0.0, 0.0, 0.0, 0.0, 0.0, 0.0, 0.0, 0.0, 0.0, 0.0, 0.0, 0.0, 0.0, 0.0, 0.0, 0.0, 0.0, 0.0, 0.0, 0.0, 0.0, 0.0, 0.0, 0.0, 0.0, 0.0, 0.0, 0.0, 0.0, 0.0, 0.0, 0.0, 0.0, 0.0, 0.0, 0.0, 0.0, 0.0, 0.0, 0.0, 0.0, 0.0, 0.0, 0.0, 0.0, 0.0, 0.0, 0.0, 0.0, 0.0, 0.0, 0.0, 0.0, 0.0, 0.0, 0.0, 0.0, 0.0, 0.0, 0.0, 0.0, 0.0, 0.0, 0.0, 0.0, 0.0, 0.0, 0.0, 0.0, 0.0, 0.0, 0.0, 0.0, 0.0, 0.0, 0.0, 0.0, 0.0, 0.0, 0.0, 0.0, 0.0, 0.0, 0.0, 0.0, 0.0, 0.0, 0.0, 0.0, 0.0, 0.0, 0.0, 0.0, 0.0, 0.0, 0.0, 0.0, 0.0, 0.0, 0.0, 0.0, 0.0, 0.0, 0.0, 0.0, 0.0, 0.0, 0.0, 0.0, 0.0, 0.0, 0.0, 0.0, 0.0, 0.0, 0.0, 0.0, 0.0, 0.0, 0.0, 0.0, 0.0, 0.0, 0.0, 0.0, 0.0, 0.0, 0.0, 0.0, 0.0, 0.0, 0.0, 0.0, 0.0, 0.0, 0.0, 0.0, 0.0, 0.0, 0.0, 0.0, 0.0, 0.0, 0.0, 0.0, 0.0, 0.0, 0.0, 0.0, 0.0, 0.0, 0.0, 0.0, 0.0, 0.0, 0.0, 0.0, 0.0, 0.0, 0.0, 0.0, 0.0, 0.0, 0.0, 0.0, 0.0, 0.0, 0.0, 0.0, 0.0, 0.0, 0.0, 0.0])
me_circle_011.update()
me_circle_012 = bpy.data.meshes.new('Circle.012')
me_circle_012.from_pydata([(1.27, -3.214, 0.77), (0.7817, -3.412, 0.77), (0.0, -3.513, 0.77), (0.3293, -3.503, 0.77), (0.7175, -3.469, 0.77), (0.9558, -3.409, 0.77), (1.073, -3.397, 0.77), (1.179, -3.39, 0.77), (1.246, -3.36, 0.77), (0.861, -3.409, 0.77), (1.255, -3.302, 0.77), (1.288, -3.035, 0.77), (1.319, -3.214, 0.8116), (0.809, -3.504, 0.8116), (0.0, -3.591, 0.8116), (0.3293, -3.582, 0.8116), (0.7543, -3.547, 0.8116), (0.9642, -3.488, 0.8116), (1.106, -3.479, 0.8116), (1.251, -3.478, 0.8116), (1.316, -3.412, 0.8116), (0.8622, -3.498, 0.8116), (1.315, -3.302, 0.8116), (1.323, -2.976, 0.8116), (1.27, -3.214, 0.8514), (0.7817, -3.412, 0.8514), (0.0, -3.513, 0.8514), (0.3293, -3.503, 0.8514), (0.7175, -3.469, 0.8514), (0.9558, -3.409, 0.8514), (1.073, -3.397, 0.8514), (1.179, -3.39, 0.8514), (1.246, -3.36, 0.8514), (0.861, -3.409, 0.8514), (1.255, -3.302, 0.8514), (1.288, -3.035, 0.8514)], [], [(10, 22, 20, 8), (5, 6, 18, 17), (1, 13, 16, 4), (10, 0, 12, 22), (0, 11, 23, 12), (6, 7, 19, 18), (9, 5, 17, 21), (4, 16, 15, 3), (7, 8, 20, 19), (9, 21, 13, 1), (3, 15, 14, 2), (14, 15, 27, 26), (20, 22, 34, 32), (17, 18, 30, 29), (16, 13, 25, 28), (22, 12, 24, 34), (12, 23, 35, 24), (18, 19, 31, 30), (21, 17, 29, 33), (15, 16, 28, 27), (19, 20, 32, 31), (13, 21, 33, 25)])
_uv = me_circle_012.uv_layers.new(name='UVMap')
_uv.uv.foreach_set('vector', [0.0, 0.0, 0.0, 0.0, 0.0, 0.0, 0.0, 0.0, 0.0, 0.0, 0.0, 0.0, 0.0, 0.0, 0.0, 0.0, 0.0, 0.0, 0.0, 0.0, 0.0, 0.0, 0.0, 0.0, 0.0, 0.0, 0.0, 0.0, 0.0, 0.0, 0.0, 0.0, 0.0, 0.0, 0.0, 0.0, 0.0, 0.0, 0.0, 0.0, 0.0, 0.0, 0.0, 0.0, 0.0, 0.0, 0.0, 0.0, 0.0, 0.0, 0.0, 0.0, 0.0, 0.0, 0.0, 0.0, 0.0, 0.0, 0.0, 0.0, 0.0, 0.0, 0.0, 0.0, 0.0, 0.0, 0.0, 0.0, 0.0, 0.0, 0.0, 0.0, 0.0, 0.0, 0.0, 0.0, 0.0, 0.0, 0.0, 0.0, 0.0, 0.0, 0.0, 0.0, 0.0, 0.0, 0.0, 0.0, 0.0, 0.0, 0.0, 0.0, 0.0, 0.0, 0.0, 0.0, 0.0, 0.0, 0.0, 0.0, 0.0, 0.0, 0.0, 0.0, 0.0, 0.0, 0.0, 0.0, 0.0, 0.0, 0.0, 0.0, 0.0, 0.0, 0.0, 0.0, 0.0, 0.0, 0.0, 0.0, 0.0, 0.0, 0.0, 0.0, 0.0, 0.0, 0.0, 0.0, 0.0, 0.0, 0.0, 0.0, 0.0, 0.0, 0.0, 0.0, 0.0, 0.0, 0.0, 0.0, 0.0, 0.0, 0.0, 0.0, 0.0, 0.0, 0.0, 0.0, 0.0, 0.0, 0.0, 0.0, 0.0, 0.0, 0.0, 0.0, 0.0, 0.0, 0.0, 0.0, 0.0, 0.0, 0.0, 0.0, 0.0, 0.0, 0.0, 0.0, 0.0, 0.0, 0.0, 0.0, 0.0, 0.0, 0.0, 0.0])
me_circle_012.update()
me_circle_013 = bpy.data.meshes.new('Circle.013')
me_circle_013.from_pydata([(1.228, -1.172, 0.7781), (1.228, 0.5905, 0.7781), (1.228, 0.9529, 0.7781), (1.228, 0.08801, 0.7781), (1.28, -1.707, 0.7781), (1.228, -0.7155, 0.7781), (1.228, -1.172, 0.7399), (1.228, 0.5905, 0.7399), (1.228, 0.9529, 0.7399), (1.228, 0.08801, 0.7399), (1.28, -1.707, 0.7399), (1.228, -0.7155, 0.7399), (1.255, -1.147, 0.7715), (1.255, 0.5638, 0.7715), (1.255, 0.9155, 0.7715), (1.255, 0.07617, 0.7715), (1.307, -1.666, 0.7715), (1.255, -0.7035, 0.7715), (1.255, -1.147, 0.7464), (1.255, 0.5638, 0.7464), (1.255, 0.9155, 0.7464), (1.255, 0.07617, 0.7464), (1.307, -1.666, 0.7464), (1.255, -0.7035, 0.7464)], [], [(5, 11, 9, 3), (3, 9, 7, 1), (0, 6, 11, 5), (1, 7, 8, 2), (4, 10, 6, 0), (17, 15, 21, 23), (15, 13, 19, 21), (12, 17, 23, 18), (13, 14, 20, 19), (16, 12, 18, 22), (8, 7, 19, 20), (2, 8, 20, 14), (0, 5, 17, 12), (3, 1, 13, 15), (9, 11, 23, 21), (10, 4, 16, 22), (6, 10, 22, 18), (1, 2, 14, 13), (11, 6, 18, 23), (7, 9, 21, 19), (5, 3, 15, 17), (4, 0, 12, 16)])
_uv = me_circle_013.uv_layers.new(name='UVMap')
_uv.uv.foreach_set('vector', [0.0, 0.0, 0.0, 0.0, 0.0, 0.0, 0.0, 0.0, 0.0, 0.0, 0.0, 0.0, 0.0, 0.0, 0.0, 0.0, 0.0, 0.0, 0.0, 0.0, 0.0, 0.0, 0.0, 0.0, 0.0, 0.0, 0.0, 0.0, 0.0, 0.0, 0.0, 0.0, 0.0, 0.0, 0.0, 0.0, 0.0, 0.0, 0.0, 0.0, 0.0, 0.0, 0.0, 0.0, 0.0, 0.0, 0.0, 0.0, 0.0, 0.0, 0.0, 0.0, 0.0, 0.0, 0.0, 0.0, 0.0, 0.0, 0.0, 0.0, 0.0, 0.0, 0.0, 0.0, 0.0, 0.0, 0.0, 0.0, 0.0, 0.0, 0.0, 0.0, 0.0, 0.0, 0.0, 0.0, 0.0, 0.0, 0.0, 0.0, 0.0, 0.0, 0.0, 0.0, 0.0, 0.0, 0.0, 0.0, 0.0, 0.0, 0.0, 0.0, 0.0, 0.0, 0.0, 0.0, 0.0, 0.0, 0.0, 0.0, 0.0, 0.0, 0.0, 0.0, 0.0, 0.0, 0.0, 0.0, 0.0, 0.0, 0.0, 0.0, 0.0, 0.0, 0.0, 0.0, 0.0, 0.0, 0.0, 0.0, 0.0, 0.0, 0.0, 0.0, 0.0, 0.0, 0.0, 0.0, 0.0, 0.0, 0.0, 0.0, 0.0, 0.0, 0.0, 0.0, 0.0, 0.0, 0.0, 0.0, 0.0, 0.0, 0.0, 0.0, 0.0, 0.0, 0.0, 0.0, 0.0, 0.0, 0.0, 0.0, 0.0, 0.0, 0.0, 0.0, 0.0, 0.0, 0.0, 0.0, 0.0, 0.0, 0.0, 0.0, 0.0, 0.0, 0.0, 0.0, 0.0, 0.0, 0.0, 0.0, 0.0, 0.0, 0.0, 0.0])
me_circle_013.update()

# ---- objects
ob_car = bpy.data.objects.new('car', me_circle)
ob_tyre = bpy.data.objects.new('tyre', me_circle_002)
ob_handle = bpy.data.objects.new('handle', me_circle_005)
ob_side_window_frame = bpy.data.objects.new('side window frame', me_circle_006)
ob_side_window_frame_001 = bpy.data.objects.new('side window frame.001', me_circle_007)
ob_front_window_frame = bpy.data.objects.new('front window frame', me_circle_008)
ob_back_window_frame = bpy.data.objects.new('back window frame', me_circle_010)
ob_side_mirror = bpy.data.objects.new('side mirror', me_circle_011)
ob_bumper = bpy.data.objects.new('bumper', me_circle_012)
ob_decor = bpy.data.objects.new('decor', me_circle_013)
ob_front = bpy.data.objects.new('front', None)
ob_right = bpy.data.objects.new('right', None)
ob_top = bpy.data.objects.new('top', None)
ob_back = bpy.data.objects.new('back', None)
ob_light = bpy.data.objects.new('Light', light_light)
ob_camera = bpy.data.objects.new('Camera', cam_camera)

# ---- transforms, parenting, visibility, modifiers, constraints
ob_car.location = (0.0, 0.0, 0.0)
_m = ob_car.modifiers.new('Mirror', 'MIRROR')
ob_tyre.location = (0.0, 0.0, 0.0)
_m = ob_tyre.modifiers.new('Mirror', 'MIRROR')
ob_handle.location = (0.0, 0.0, 0.0)
_m = ob_handle.modifiers.new('Mirror', 'MIRROR')
ob_side_window_frame.location = (0.0, 0.0, 0.0)
_m = ob_side_window_frame.modifiers.new('Mirror', 'MIRROR')
ob_side_window_frame_001.location = (0.0, 0.0, 0.0)
_m = ob_side_window_frame_001.modifiers.new('Mirror', 'MIRROR')
ob_front_window_frame.location = (0.0, 0.0, 0.0)
_m = ob_front_window_frame.modifiers.new('Mirror', 'MIRROR')
ob_back_window_frame.location = (0.0, 0.0, 0.0)
_m = ob_back_window_frame.modifiers.new('Mirror', 'MIRROR')
ob_side_mirror.location = (0.0, 0.0, 0.0)
_m = ob_side_mirror.modifiers.new('Mirror', 'MIRROR')
ob_bumper.location = (0.0, 0.0, 0.0)
_m = ob_bumper.modifiers.new('Mirror', 'MIRROR')
_m = ob_bumper.modifiers.new('Subdivision', 'SUBSURF')
_m.levels = 3
ob_decor.location = (0.0, 0.0, 0.0)
_m = ob_decor.modifiers.new('Mirror', 'MIRROR')
ob_front.location = (-3.521, -3.172, 1.8)
ob_front.rotation_euler = (1.571, -0.0, -0.0)
ob_front.empty_display_type = 'IMAGE'
ob_front.empty_display_size = 10.0
ob_front.use_empty_image_alpha = True
ob_front.color = (1.0, 1.0, 1.0, 0.5)
ob_right.location = (1.284, 1.317, -0.4326)
ob_right.rotation_euler = (1.571, -0.0, 1.571)
ob_right.empty_display_type = 'IMAGE'
ob_right.empty_display_size = 10.0
ob_right.use_empty_image_alpha = True
ob_right.color = (1.0, 1.0, 1.0, 0.5)
ob_top.location = (-1.101, 1.317, 4.629)
ob_top.rotation_euler = (1.748e-07, 4.371e-08, 1.571)
ob_top.empty_display_type = 'IMAGE'
ob_top.empty_display_size = 10.0
ob_top.use_empty_image_alpha = True
ob_top.color = (1.0, 1.0, 1.0, 0.5)
ob_back.location = (-3.51, 2.578, -0.4421)
ob_back.rotation_euler = (1.571, -0.0, 0.0)
ob_back.empty_display_type = 'IMAGE'
ob_back.empty_display_size = 10.0
ob_back.use_empty_image_alpha = True
ob_back.color = (1.0, 1.0, 1.0, 0.5)
ob_light.location = (4.076, 1.005, 5.904)
ob_light.rotation_euler = (0.6503, 0.05522, 1.866)
ob_light.lock_rotations_4d = False
ob_light.empty_display_type = 'ARROWS'
ob_light.color = (0.0, 0.0, 0.0, 0.0)
ob_light.lineart.crease_threshold = 0.0
ob_camera.location = (7.359, -6.926, 4.958)
ob_camera.rotation_euler = (1.109, 0.0, 0.8149)
ob_camera.lock_rotations_4d = False
ob_camera.empty_display_type = 'ARROWS'
ob_camera.color = (0.0, 0.0, 0.0, 0.0)
ob_camera.display_type = 'WIRE'
ob_camera.lineart.crease_threshold = 0.0

# ---- collection membership
col_mesh.objects.link(ob_car)
col_mesh.objects.link(ob_tyre)
col_mesh.objects.link(ob_handle)
col_mesh.objects.link(ob_side_window_frame)
col_mesh.objects.link(ob_side_window_frame_001)
col_mesh.objects.link(ob_front_window_frame)
col_mesh.objects.link(ob_back_window_frame)
col_mesh.objects.link(ob_side_mirror)
col_mesh.objects.link(ob_bumper)
col_mesh.objects.link(ob_decor)
col_assets.objects.link(ob_front)
col_assets.objects.link(ob_right)
col_assets.objects.link(ob_top)
col_assets.objects.link(ob_back)
col_collection.objects.link(ob_light)
col_collection.objects.link(ob_camera)

# ---- scene / render settings (as saved in the file)
scene.camera = ob_camera
scene.frame_start = 1; scene.frame_end = 250; scene.frame_set(1)
scene.render.engine = 'BLENDER_EEVEE_NEXT'
scene.cycles.sampling_pattern = 'TABULATED_SOBOL'
scene.view_settings.view_transform = 'Filmic'
bpy.context.view_layer.update()
